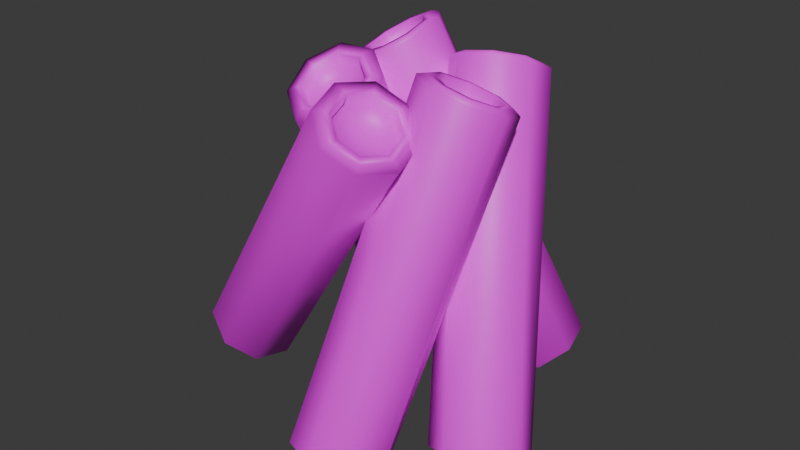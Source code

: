 # Source: logs2.blend  (saved by Blender 4.5.87; exported with 4.5.12 LTS)
import bpy
from mathutils import Matrix  # noqa: F401  (used for matrix-valued properties, if any)

bpy.ops.wm.read_factory_settings(use_empty=True)
scene = bpy.context.scene
scene.name = 'Scene'

# ---- collections
col_collection = bpy.data.collections.new('Collection'); scene.collection.children.link(col_collection)

# ---- images (referenced by path relative to the original .blend; pixels are not part of the script)
import os
ASSET_DIR = os.environ.get("B2B_ASSET_DIR", "")  # directory of the original .blend (textures are referenced by path, not embedded)
HERE = os.path.dirname(os.path.abspath(__file__))  # packed textures are extracted next to this script under _unpacked/

def load_image(name, relpath, width, height, colorspace="sRGB"):
    """Load a texture the original file referenced (path relative to the .blend, or extracted next to this script)."""
    p = next((c for c in (os.path.join(HERE, relpath), os.path.join(ASSET_DIR, relpath)) if relpath and os.path.exists(c)), "")
    if p:
        img = bpy.data.images.load(p, check_existing=True)
        img.name = name
    else:  # same state as the original file: an image datablock whose file is absent (Cycles renders it pink)
        img = bpy.data.images.new(name, width, height)
        img.source = "FILE"
        img.filepath = "//" + (relpath or name)
    img.colorspace_settings.name = colorspace
    return img
img_gradient_png = load_image('Gradient.png', 'Gradient.png', 1024, 1024, 'sRGB')

# ---- materials (node trees are filled in below, after node groups)
mat_m_gradient = bpy.data.materials.new('m_gradient')
mat_m_gradient.roughness = 0.5

# ---- material node trees
mat_m_gradient.use_nodes = True; mat_m_gradient.node_tree.nodes.clear()
_N = mat_m_gradient.node_tree.nodes; _L = mat_m_gradient.node_tree.links
n0 = _N.new('ShaderNodeBsdfPrincipled'); n0.name = 'Principled BSDF'; n0.location = (-200, 100)
n0.inputs[27].default_value = (0.0, 0.0, 0.0, 1.0)
n0.inputs[28].default_value = 1.0
n1 = _N.new('ShaderNodeOutputMaterial'); n1.name = 'Material Output'; n1.location = (200, 100)
n2 = _N.new('ShaderNodeNormalMap'); n2.name = 'Normal Map'; n2.location = (-600, -600)
n2.label = 'Normal/Map'
n2.inputs[0].default_value = 0.0
n3 = _N.new('ShaderNodeTexImage'); n3.name = 'Image Texture'; n3.location = (-600, 300)
n3.image = img_gradient_png
_L.new(n0.outputs[0], n1.inputs[0])
_L.new(n2.outputs[0], n0.inputs[5])
_L.new(n3.outputs[0], n0.inputs[0])
n1.is_active_output = True

# ---- world
world_world = bpy.data.worlds.new('World'); scene.world = world_world
world_world.use_nodes = True; world_world.node_tree.nodes.clear()
_N = world_world.node_tree.nodes; _L = world_world.node_tree.links
n0 = _N.new('ShaderNodeOutputWorld'); n0.name = 'World Output'; n0.location = (200, 100)
n1 = _N.new('ShaderNodeBackground'); n1.name = 'Background'; n1.location = (-200, 100)
n1.inputs[0].default_value = (0.05088, 0.05088, 0.05088, 1.0)
_L.new(n1.outputs[0], n0.inputs[0])
n0.is_active_output = True
world_world.color = (0.05088, 0.05088, 0.05088)
world_world.sun_shadow_jitter_overblur = 0.0

# ---- meshes
me_cylinder_009 = bpy.data.meshes.new('Cylinder.009')
me_cylinder_009.from_pydata([(-13.85, 65.97, 11.69), (-11.91, 69.51, 6.747), (-16.77, 69.46, 7.217), (-8.189, 67.48, 9.172), (-7.786, 64.57, 13.07), (-10.94, 62.48, 16.16), (-15.8, 62.44, 16.63), (-19.52, 64.46, 14.21), (-19.92, 67.37, 10.31), (-18.31, 72.91, 5.81), (-17.52, 72.68, 7.455), (-10.73, 72.97, 5.076), (-11.19, 72.74, 6.842), (-4.922, 69.81, 8.861), (-6.334, 70.1, 10.0), (-4.292, 65.27, 14.95), (-5.808, 66.3, 15.09), (-9.209, 62.01, 19.77), (-9.916, 63.58, 19.12), (-16.79, 61.94, 20.5), (-16.25, 63.52, 19.73), (-22.6, 65.11, 16.72), (-21.1, 66.16, 16.57), (-23.23, 69.65, 10.63), (-21.63, 69.96, 11.48), (-11.74, 71.73, 8.245), (-16.69, 71.69, 8.725), (-7.942, 69.67, 10.72), (-7.53, 66.7, 14.7), (-10.74, 64.57, 17.85), (-15.7, 64.52, 18.33), (-19.5, 66.59, 15.85), (-19.91, 69.56, 11.88), (-26.53, 4.481, -25.74), (-25.63, 8.358, -31.5), (-30.69, 8.411, -29.76), (-21.09, 6.034, -29.87), (-19.73, 2.801, -25.82), (-22.36, 0.5514, -21.73), (-27.42, 0.6042, -19.99), (-31.96, 2.928, -21.62), (-33.32, 6.162, -25.67), (-32.84, 8.597, -32.51), (-32.0, 6.982, -32.01), (-25.63, 8.522, -34.98), (-26.02, 6.92, -34.07), (-19.17, 5.216, -32.66), (-20.65, 4.174, -32.14), (-17.24, 0.6145, -26.91), (-19.05, 0.354, -27.36), (-20.97, -2.586, -21.08), (-22.15, -2.303, -22.53), (-28.17, -2.511, -18.61), (-28.13, -2.241, -20.47), (-34.63, 0.7957, -20.93), (-33.49, 0.5044, -22.4), (-36.57, 5.397, -26.69), (-35.1, 4.325, -27.18), (-26.24, 5.945, -32.62), (-30.95, 5.994, -31.0), (-22.02, 3.784, -31.11), (-20.76, 0.7764, -27.34), (-23.19, -1.315, -23.54), (-27.9, -1.266, -21.92), (-32.13, 0.8948, -23.44), (-33.39, 3.902, -27.2), (-13.38, 70.43, -6.58), (-8.162, 73.35, -7.924), (-11.02, 72.97, -11.63), (-8.366, 72.01, -3.43), (-11.51, 69.75, -0.7817), (-15.75, 67.88, -1.53), (-18.6, 67.5, -5.236), (-18.4, 68.84, -9.73), (-15.26, 71.11, -12.38), (-10.33, 76.18, -14.34), (-11.25, 76.3, -12.94), (-5.696, 76.79, -8.318), (-7.29, 76.82, -7.798), (-6.027, 74.61, -1.022), (-7.573, 74.97, -1.568), (-11.13, 70.94, 3.278), (-11.93, 71.83, 2.104), (-18.01, 67.9, 2.064), (-17.81, 69.24, 1.067), (-22.65, 67.3, -3.954), (-21.77, 68.72, -4.072), (-22.32, 69.47, -11.25), (-21.48, 70.57, -10.3), (-17.21, 73.15, -15.55), (-17.13, 73.71, -13.97), (-8.989, 75.87, -7.361), (-12.02, 75.47, -11.29), (-9.205, 74.45, -2.592), (-12.54, 72.05, 0.2183), (-17.04, 70.07, -0.5755), (-20.07, 69.67, -4.509), (-19.85, 71.09, -9.277), (-16.52, 73.49, -12.09), (9.584, 2.554, -26.86), (14.95, 5.694, -29.73), (10.88, 5.268, -33.01), (15.87, 4.281, -24.77), (13.11, 1.857, -21.03), (8.287, -0.1589, -20.71), (4.22, -0.5852, -23.99), (3.295, 0.8275, -28.95), (6.055, 3.252, -32.69), (12.11, 4.864, -36.39), (12.12, 3.532, -35.31), (18.03, 5.484, -31.62), (17.14, 4.058, -31.26), (19.37, 3.43, -24.41), (18.28, 2.314, -25.13), (15.36, -0.09392, -18.97), (14.88, -0.6793, -20.52), (8.341, -3.024, -18.5), (8.916, -3.168, -20.11), (2.429, -3.644, -23.27), (3.894, -3.694, -24.16), (1.085, -1.59, -30.48), (2.753, -1.95, -30.29), (5.096, 1.934, -35.92), (6.16, 1.043, -34.9), (15.62, 3.165, -30.44), (11.75, 2.76, -33.56), (16.49, 1.823, -25.73), (13.87, -0.4809, -22.17), (9.285, -2.396, -21.86), (5.421, -2.801, -24.98), (4.542, -1.459, -29.69), (7.164, 0.8446, -33.25), (13.01, 68.59, 8.166), (8.235, 70.84, 11.28), (12.19, 70.85, 13.81), (7.079, 69.52, 6.927), (9.4, 67.65, 3.301), (13.84, 66.33, 2.526), (17.79, 66.33, 5.055), (18.94, 67.65, 9.406), (16.62, 69.53, 13.03), (12.07, 73.95, 16.7), (12.48, 74.09, 14.85), (5.652, 73.95, 12.6), (7.165, 74.08, 11.45), (3.777, 71.8, 5.531), (5.612, 72.3, 5.596), (7.544, 68.76, -0.3543), (8.731, 69.79, 0.722), (14.75, 66.61, -1.613), (14.7, 68.01, -0.3205), (21.16, 66.62, 2.492), (20.01, 68.02, 3.079), (23.04, 68.77, 9.557), (21.56, 69.8, 8.929), (19.27, 71.81, 15.44), (18.44, 72.31, 13.8), (8.518, 73.45, 10.56), (12.71, 73.45, 13.25), (7.293, 72.04, 5.947), (9.754, 70.05, 2.1), (14.46, 68.65, 1.278), (18.66, 68.66, 3.961), (19.88, 70.06, 8.578), (17.42, 72.05, 12.43), (4.049, 3.82, 32.51), (-0.558, 6.556, 37.31), (4.647, 6.596, 39.12), (-3.064, 4.912, 32.69), (-1.403, 2.629, 27.96), (3.451, 1.043, 25.89), (8.656, 1.084, 27.7), (11.16, 2.727, 32.32), (9.502, 5.01, 37.05), (4.636, 5.974, 42.38), (4.393, 4.589, 41.22), (-2.562, 5.918, 39.88), (-1.634, 4.542, 39.13), (-6.027, 3.646, 33.49), (-4.537, 2.639, 33.78), (-3.731, 0.4884, 26.95), (-2.613, -0.004858, 28.3), (2.982, -1.705, 24.09), (3.008, -1.841, 25.9), (10.18, -1.649, 26.59), (9.036, -1.795, 28.0), (13.65, 0.6236, 32.98), (11.94, 0.1084, 33.35), (11.35, 3.781, 39.52), (10.02, 2.753, 38.83), (-0.4633, 3.847, 37.91), (4.241, 3.883, 39.54), (-2.728, 2.362, 33.73), (-1.227, 0.2978, 29.45), (3.16, -1.136, 27.58), (7.865, -1.099, 29.22), (10.13, 0.3861, 33.4), (8.629, 2.45, 37.67), (6.885, 68.02, -10.74), (9.059, 70.99, -5.836), (12.39, 70.11, -9.023), (4.456, 70.13, -5.52), (1.275, 68.04, -8.26), (1.381, 65.93, -12.45), (4.711, 65.04, -15.64), (9.314, 65.9, -15.95), (12.49, 68.0, -13.21), (15.46, 73.03, -8.777), (13.65, 73.14, -9.663), (10.06, 74.47, -3.603), (9.243, 74.31, -5.443), (2.583, 73.07, -3.09), (3.148, 73.17, -5.025), (-2.58, 69.67, -7.539), (-1.062, 70.39, -8.653), (-2.409, 66.24, -14.34), (-0.9224, 67.6, -14.2), (2.997, 64.81, -19.52), (3.486, 66.43, -18.42), (10.47, 66.2, -20.03), (9.581, 67.56, -18.84), (15.63, 69.61, -15.58), (13.79, 70.34, -15.21), (8.7, 72.61, -6.659), (12.03, 71.73, -9.846), (4.097, 71.75, -6.343), (0.917, 69.65, -9.084), (1.023, 67.55, -13.28), (4.353, 66.66, -16.46), (8.956, 67.52, -16.78), (12.14, 69.62, -14.04), (23.88, 5.112, 14.96), (27.47, 8.213, 19.6), (30.15, 7.235, 15.4), (22.69, 7.374, 21.08), (18.6, 5.21, 18.97), (17.61, 2.989, 14.52), (20.3, 2.011, 10.32), (25.08, 2.85, 8.835), (29.16, 5.014, 10.94), (33.8, 6.661, 16.32), (32.3, 5.338, 16.52), (29.77, 8.128, 22.62), (29.01, 6.537, 21.67), (22.59, 6.87, 24.85), (23.15, 5.509, 23.48), (16.46, 3.623, 21.69), (18.14, 2.857, 20.9), (14.98, 0.2902, 15.0), (16.93, 0.1349, 15.44), (19.0, -1.177, 8.697), (20.22, -1.063, 10.29), (26.18, 0.08147, 6.476), (26.08, -0.03562, 8.476), (32.31, 3.328, 9.634), (31.09, 2.616, 11.06), (28.13, 5.778, 20.53), (30.76, 4.819, 16.41), (23.44, 4.955, 21.98), (19.44, 2.833, 19.92), (18.47, 0.6546, 15.55), (21.1, -0.3043, 11.43), (25.79, 0.5181, 9.975), (29.79, 2.64, 12.04), (3.088, 65.57, 23.82), (0.4652, 68.99, 19.11), (-1.951, 69.46, 23.33), (4.418, 66.51, 17.64), (7.592, 63.48, 19.8), (8.127, 61.67, 24.31), (5.711, 62.14, 28.53), (1.758, 64.62, 29.99), (-1.415, 67.65, 27.84), (-3.697, 73.08, 23.51), (-1.898, 72.71, 23.84), (0.06938, 72.34, 16.93), (1.237, 72.1, 18.36), (6.231, 68.49, 14.65), (6.367, 68.89, 16.46), (11.18, 63.76, 18.0), (10.49, 64.96, 19.26), (12.01, 60.94, 25.03), (11.18, 62.61, 25.11), (8.247, 61.67, 31.61), (8.045, 63.22, 30.59), (2.085, 65.53, 33.89), (2.915, 66.43, 32.49), (-2.862, 70.26, 30.54), (-1.203, 70.36, 29.69), (1.969, 71.15, 19.67), (-0.493, 71.63, 23.98), (5.996, 68.63, 18.18), (9.23, 65.54, 20.38), (9.775, 63.69, 24.97), (7.314, 64.17, 29.27), (3.286, 66.69, 30.76), (0.05271, 69.78, 28.57), (-36.77, 8.973, 14.91), (-40.87, 12.65, 10.59), (-42.39, 13.05, 15.71), (-36.95, 10.09, 8.003), (-32.92, 6.874, 9.457), (-31.15, 4.892, 14.1), (-32.67, 5.301, 19.22), (-36.59, 7.861, 21.81), (-40.62, 11.07, 20.35), (-45.87, 13.31, 15.84), (-44.51, 11.29, 15.48), (-43.71, 12.73, 8.557), (-42.85, 10.85, 9.89), (-38.12, 9.083, 4.871), (-38.56, 8.049, 7.061), (-32.39, 4.511, 6.941), (-34.16, 4.54, 8.649), (-29.87, 1.69, 13.55), (-32.22, 2.375, 13.72), (-32.03, 2.272, 20.84), (-33.88, 2.821, 19.31), (-37.61, 5.916, 24.52), (-38.17, 5.618, 22.14), (-43.35, 10.49, 22.45), (-42.57, 9.127, 20.55), (-42.18, 10.25, 10.59), (-43.6, 10.63, 15.35), (-38.53, 7.868, 8.18), (-34.78, 4.88, 9.533), (-33.13, 3.036, 13.85), (-34.55, 3.417, 18.61), (-38.2, 5.798, 21.02), (-41.95, 8.786, 19.67), (1.993, 56.31, -0.5939), (-2.226, 58.3, 2.154), (1.266, 58.3, 4.387), (-3.246, 57.13, -1.689), (-1.197, 55.48, -4.89), (2.721, 54.31, -5.575), (6.212, 54.31, -3.342), (7.232, 55.48, 0.5008), (5.183, 57.14, 3.702), (1.2, 60.83, 6.606), (-4.216, 60.83, 3.143), (-5.798, 59.01, -2.817), (-2.62, 56.45, -7.782), (3.456, 54.64, -8.844), (8.871, 54.65, -5.381), (10.45, 56.46, 0.5789), (7.276, 59.03, 5.544), (-1.798, 60.41, 1.429), (1.741, 60.41, 3.693), (-2.832, 59.22, -2.466), (-0.755, 57.54, -5.711), (3.216, 56.36, -6.405), (6.756, 56.37, -4.142), (7.79, 57.55, -0.2464), (5.713, 59.23, 2.999), (-5.568, 1.668, 19.94), (-9.201, 3.826, 23.73), (-5.097, 3.858, 25.16), (-11.18, 2.53, 20.08), (-9.868, 0.7291, 16.35), (-6.04, -0.5216, 14.72), (-1.935, -0.4896, 16.15), (0.04155, 0.8062, 19.79), (-1.268, 2.607, 23.53), (-5.073, 3.486, 28.27), (-5.284, 2.288, 27.22), (-11.15, 3.439, 26.16), (-10.31, 2.248, 25.48), (-14.07, 1.522, 20.77), (-12.73, 0.6607, 21.01), (-12.13, -1.142, 15.25), (-11.13, -1.546, 16.44), (-6.468, -2.992, 12.84), (-6.44, -3.078, 14.44), (-0.396, -2.945, 14.95), (-1.411, -3.039, 16.19), (2.528, -1.028, 20.34), (1.011, -1.451, 20.65), (0.5904, 1.636, 25.86), (-0.5936, 0.7551, 25.23), (-9.375, 1.691, 24.5), (-5.406, 1.722, 25.88), (-11.29, 0.4381, 20.97), (-10.02, -1.303, 17.36), (-6.318, -2.512, 15.79), (-2.349, -2.481, 17.17), (-0.4382, -1.228, 20.69), (-1.704, 0.5126, 24.3)], [], [(11, 44, 42, 9), (20, 18, 29, 30), (22, 20, 30, 31), (24, 22, 31, 32), (17, 50, 48, 15), (27, 25, 1, 3), (0, 3, 1), (23, 56, 54, 21), (19, 52, 50, 17), (149, 182, 180, 147), (15, 48, 46, 13), (21, 54, 52, 19), (13, 46, 44, 11), (25, 26, 2, 1), (32, 31, 7, 8), (29, 28, 4, 5), (30, 29, 5, 6), (26, 32, 8, 2), (28, 27, 3, 4), (8, 0, 2), (0, 5, 4), (0, 6, 5), (0, 7, 6), (0, 8, 7), (31, 30, 6, 7), (0, 4, 3), (11, 9, 10, 12), (26, 25, 12, 10), (13, 11, 12, 14), (15, 13, 14, 16), (17, 15, 16, 18), (19, 17, 18, 20), (21, 19, 20, 22), (23, 21, 22, 24), (9, 23, 24, 10), (18, 16, 28, 29), (27, 28, 16, 14), (10, 24, 32, 26), (25, 27, 14, 12), (0, 1, 2), (49, 61, 60, 47), (53, 63, 62, 51), (57, 65, 64, 55), (60, 36, 34, 58), (36, 33, 34), (65, 41, 40, 64), (62, 38, 37, 61), (64, 40, 39, 63), (63, 39, 38, 62), (59, 35, 41, 65), (61, 37, 36, 60), (35, 33, 41), (38, 33, 37), (39, 33, 38), (40, 33, 39), (41, 33, 40), (58, 34, 35, 59), (37, 33, 36), (44, 45, 43, 42), (58, 59, 43, 45), (46, 47, 45, 44), (48, 49, 47, 46), (50, 51, 49, 48), (52, 53, 51, 50), (54, 55, 53, 52), (56, 57, 55, 54), (42, 43, 57, 56), (51, 62, 61, 49), (64, 63, 53, 55), (43, 59, 65, 57), (60, 58, 45, 47), (35, 34, 33), (77, 110, 108, 75), (82, 80, 93, 94), (86, 84, 95, 96), (88, 86, 96, 97), (90, 88, 97, 98), (83, 116, 114, 81), (93, 91, 67, 69), (66, 69, 67), (89, 122, 120, 87), (85, 118, 116, 83), (75, 108, 122, 89), (81, 114, 112, 79), (87, 120, 118, 85), (273, 306, 320, 287), (91, 92, 68, 67), (98, 97, 73, 74), (97, 96, 72, 73), (96, 95, 71, 72), (92, 98, 74, 68), (94, 93, 69, 70), (70, 66, 71), (71, 66, 72), (72, 66, 73), (73, 66, 74), (66, 67, 68), (69, 66, 70), (77, 75, 76, 78), (92, 91, 78, 76), (79, 77, 78, 80), (81, 79, 80, 82), (83, 81, 82, 84), (85, 83, 84, 86), (87, 85, 86, 88), (89, 87, 88, 90), (75, 89, 90, 76), (84, 82, 94, 95), (76, 90, 98, 92), (91, 93, 80, 78), (74, 66, 68), (115, 127, 126, 113), (119, 129, 128, 117), (121, 130, 129, 119), (123, 131, 130, 121), (126, 102, 100, 124), (102, 99, 100), (124, 100, 101, 125), (128, 104, 103, 127), (130, 106, 105, 129), (129, 105, 104, 128), (125, 101, 107, 131), (127, 103, 102, 126), (99, 107, 101), (104, 99, 103), (105, 99, 104), (106, 99, 105), (107, 99, 106), (99, 101, 100), (131, 107, 106, 130), (110, 111, 109, 108), (124, 125, 109, 111), (112, 113, 111, 110), (114, 115, 113, 112), (116, 117, 115, 114), (125, 131, 123, 109), (118, 119, 117, 116), (120, 121, 119, 118), (122, 123, 121, 120), (108, 109, 123, 122), (113, 126, 124, 111), (128, 127, 115, 117), (103, 99, 102), (143, 176, 174, 141), (148, 146, 159, 160), (164, 158, 142, 156), (152, 150, 161, 162), (154, 152, 162, 163), (219, 252, 250, 217), (159, 157, 133, 135), (132, 135, 133), (155, 188, 186, 153), (151, 184, 182, 149), (141, 174, 188, 155), (147, 180, 178, 145), (153, 186, 184, 151), (145, 178, 176, 143), (157, 158, 134, 133), (164, 163, 139, 140), (161, 160, 136, 137), (163, 162, 138, 139), (158, 164, 140, 134), (160, 159, 135, 136), (140, 132, 134), (162, 161, 137, 138), (137, 132, 138), (138, 132, 139), (139, 132, 140), (132, 133, 134), (132, 136, 135), (143, 141, 142, 144), (158, 157, 144, 142), (145, 143, 144, 146), (147, 145, 146, 148), (149, 147, 148, 150), (151, 149, 150, 152), (153, 151, 152, 154), (155, 153, 154, 156), (95, 94, 70, 71), (141, 155, 156, 142), (146, 144, 157, 159), (150, 148, 160, 161), (163, 164, 156, 154), (136, 132, 137), (181, 193, 192, 179), (185, 195, 194, 183), (187, 196, 195, 185), (189, 197, 196, 187), (192, 168, 166, 190), (165, 166, 168), (190, 166, 167, 191), (197, 173, 172, 196), (194, 170, 169, 193), (196, 172, 171, 195), (191, 167, 173, 197), (193, 169, 168, 192), (165, 173, 167), (170, 165, 169), (172, 165, 171), (173, 165, 172), (165, 167, 166), (165, 168, 169), (176, 177, 175, 174), (190, 191, 175, 177), (178, 179, 177, 176), (180, 181, 179, 178), (182, 183, 181, 180), (184, 185, 183, 182), (186, 187, 185, 184), (188, 189, 187, 186), (174, 175, 189, 188), (183, 194, 193, 181), (175, 191, 197, 189), (192, 190, 177, 179), (171, 165, 170), (209, 242, 240, 207), (215, 248, 246, 213), (223, 224, 200, 199), (198, 201, 199), (221, 254, 252, 219), (217, 250, 248, 215), (207, 240, 254, 221), (213, 246, 244, 211), (341, 368, 366, 340), (211, 244, 242, 209), (229, 228, 204, 205), (227, 226, 202, 203), (225, 223, 199, 201), (226, 225, 201, 202), (230, 229, 205, 206), (228, 227, 203, 204), (224, 230, 206, 200), (206, 198, 200), (198, 203, 202), (198, 204, 203), (205, 198, 206), (198, 199, 200), (198, 202, 201), (209, 207, 208, 210), (211, 209, 210, 212), (213, 211, 212, 214), (215, 213, 214, 216), (217, 215, 216, 218), (208, 222, 230, 224), (219, 217, 218, 220), (221, 219, 220, 222), (207, 221, 222, 208), (225, 212, 210, 223), (216, 214, 226, 227), (220, 218, 228, 229), (222, 220, 229, 230), (214, 212, 225, 226), (223, 210, 208, 224), (228, 218, 216, 227), (204, 198, 205), (247, 259, 258, 245), (251, 261, 260, 249), (253, 262, 261, 251), (255, 263, 262, 253), (258, 234, 232, 256), (231, 232, 234), (256, 232, 233, 257), (263, 239, 238, 262), (260, 236, 235, 259), (262, 238, 237, 261), (261, 237, 236, 260), (257, 233, 239, 263), (231, 239, 233), (231, 235, 236), (231, 236, 237), (238, 231, 237), (259, 235, 234, 258), (231, 233, 232), (231, 234, 235), (242, 243, 241, 240), (256, 257, 241, 243), (244, 245, 243, 242), (246, 247, 245, 244), (248, 249, 247, 246), (250, 251, 249, 248), (252, 253, 251, 250), (254, 255, 253, 252), (240, 241, 255, 254), (249, 260, 259, 247), (241, 257, 263, 255), (258, 256, 243, 245), (239, 231, 238), (275, 308, 306, 273), (284, 282, 293, 294), (286, 284, 294, 295), (288, 286, 295, 296), (281, 314, 312, 279), (291, 289, 265, 267), (264, 267, 265), (287, 320, 318, 285), (283, 316, 314, 281), (9, 42, 56, 23), (279, 312, 310, 277), (285, 318, 316, 283), (277, 310, 308, 275), (289, 290, 266, 265), (296, 295, 271, 272), (293, 292, 268, 269), (294, 293, 269, 270), (290, 296, 272, 266), (292, 291, 267, 268), (272, 264, 266), (264, 269, 268), (264, 270, 269), (264, 271, 270), (264, 272, 271), (295, 294, 270, 271), (264, 268, 267), (275, 273, 274, 276), (290, 289, 276, 274), (277, 275, 276, 278), (279, 277, 278, 280), (281, 279, 280, 282), (283, 281, 282, 284), (285, 283, 284, 286), (287, 285, 286, 288), (273, 287, 288, 274), (282, 280, 292, 293), (291, 292, 280, 278), (274, 288, 296, 290), (289, 291, 278, 276), (264, 265, 266), (313, 325, 324, 311), (317, 327, 326, 315), (321, 329, 328, 319), (324, 300, 298, 322), (300, 297, 298), (329, 305, 304, 328), (326, 302, 301, 325), (328, 304, 303, 327), (327, 303, 302, 326), (323, 299, 305, 329), (325, 301, 300, 324), (299, 297, 305), (302, 297, 301), (303, 297, 302), (304, 297, 303), (305, 297, 304), (322, 298, 299, 323), (301, 297, 300), (308, 309, 307, 306), (322, 323, 307, 309), (310, 311, 309, 308), (312, 313, 311, 310), (314, 315, 313, 312), (316, 317, 315, 314), (318, 319, 317, 316), (320, 321, 319, 318), (306, 307, 321, 320), (315, 326, 325, 313), (328, 327, 317, 319), (307, 323, 329, 321), (324, 322, 309, 311), (299, 298, 297), (340, 366, 364, 339), (342, 341, 349, 350), (348, 347, 340, 339), (347, 349, 341, 340), (343, 372, 370, 342), (349, 347, 331, 333), (330, 333, 331), (346, 378, 376, 345), (344, 374, 372, 343), (339, 364, 378, 346), (342, 370, 368, 341), (345, 376, 374, 344), (347, 348, 332, 331), (354, 353, 337, 338), (353, 352, 336, 337), (352, 351, 335, 336), (348, 354, 338, 332), (350, 349, 333, 334), (351, 350, 334, 335), (334, 330, 335), (335, 330, 336), (336, 330, 337), (337, 330, 338), (330, 331, 332), (333, 330, 334), (354, 348, 339, 346), (344, 343, 351, 352), (346, 345, 353, 354), (350, 351, 343, 342), (79, 112, 110, 77), (338, 330, 332), (371, 383, 382, 369), (375, 385, 384, 373), (377, 386, 385, 375), (379, 387, 386, 377), (382, 358, 356, 380), (358, 355, 356), (380, 356, 357, 381), (384, 360, 359, 383), (386, 362, 361, 385), (385, 361, 360, 384), (381, 357, 363, 387), (383, 359, 358, 382), (355, 363, 357), (360, 355, 359), (361, 355, 360), (362, 355, 361), (363, 355, 362), (355, 357, 356), (387, 363, 362, 386), (366, 367, 365, 364), (380, 381, 365, 367), (368, 369, 367, 366), (370, 371, 369, 368), (372, 373, 371, 370), (381, 387, 379, 365), (374, 375, 373, 372), (376, 377, 375, 374), (378, 379, 377, 376), (364, 365, 379, 378), (369, 382, 380, 367), (384, 383, 371, 373), (359, 355, 358), (195, 171, 170, 194), (345, 344, 352, 353)])
me_cylinder_009.polygons.foreach_set('use_smooth', [True] * 424)
_k = set([(1, 2), (1, 3), (2, 8), (3, 4), (4, 5), (5, 6), (6, 7), (7, 8), (34, 35), (34, 36), (35, 41), (36, 37), (37, 38), (38, 39), (39, 40), (40, 41), (67, 68), (67, 69), (68, 74), (69, 70), (70, 71), (71, 72), (72, 73), (73, 74), (100, 101), (100, 102), (101, 107), (102, 103), (103, 104), (104, 105), (105, 106), (106, 107), (133, 134), (133, 135), (134, 140), (135, 136), (136, 137), (137, 138), (138, 139), (139, 140), (166, 167), (166, 168), (167, 173), (168, 169), (169, 170), (170, 171), (171, 172), (172, 173), (199, 200), (199, 201), (200, 206), (201, 202), (202, 203), (203, 204), (204, 205), (205, 206), (232, 233), (232, 234), (233, 239), (234, 235), (235, 236), (236, 237), (237, 238), (238, 239), (265, 266), (265, 267), (266, 272), (267, 268), (268, 269), (269, 270), (270, 271), (271, 272), (298, 299), (298, 300), (299, 305), (300, 301), (301, 302), (302, 303), (303, 304), (304, 305), (331, 332), (331, 333), (332, 338), (333, 334), (334, 335), (335, 336), (336, 337), (337, 338), (356, 357), (356, 358), (357, 363), (358, 359), (359, 360), (360, 361), (361, 362), (362, 363)])
me_cylinder_009.attributes.new('sharp_edge', 'BOOLEAN', 'EDGE').data.foreach_set('value', [ (min(e.vertices), max(e.vertices)) in _k for e in me_cylinder_009.edges])
_uv = me_cylinder_009.uv_layers.new(name='UVMap')
_uv.uv.foreach_set('vector', [0.2761, 0.3653, 0.2761, 0.3653, 0.2761, 0.3784, 0.2761, 0.3784, 0.4325, 0.05798, 0.4325, 0.05382, 0.4325, 0.05731, 0.4325, 0.05905, 0.4325, 0.06496, 0.4325, 0.05798, 0.4325, 0.05905, 0.4325, 0.06326, 0.4325, 0.07261, 0.4325, 0.06496, 0.4325, 0.06326, 0.4325, 0.06747, 0.2761, 0.3142, 0.2761, 0.3142, 0.2761, 0.3255, 0.2761, 0.3255, 0.4325, 0.06326, 0.4325, 0.06747, 0.4338, 0.05458, 0.4338, 0.05037, 0.4338, 0.0731, 0.4338, 0.05851, 0.4338, 0.06272, 0.2761, 0.3653, 0.2761, 0.3653, 0.2761, 0.3445, 0.2761, 0.3445, 0.2761, 0.3255, 0.2761, 0.3255, 0.2761, 0.3142, 0.2761, 0.3142, 0.2761, 0.328, 0.2761, 0.328, 0.2761, 0.3393, 0.2761, 0.3393, 0.2761, 0.3255, 0.2761, 0.3255, 0.2761, 0.3445, 0.2761, 0.3445, 0.2761, 0.3445, 0.2761, 0.3445, 0.2761, 0.3255, 0.2761, 0.3255, 0.2761, 0.3445, 0.2761, 0.3445, 0.2761, 0.3653, 0.2761, 0.3653, 0.4325, 0.06747, 0.4325, 0.06921, 0.4338, 0.05632, 0.4338, 0.05458, 0.4325, 0.06747, 0.4325, 0.06326, 0.4338, 0.05037, 0.4338, 0.05458, 0.4325, 0.05731, 0.4325, 0.05905, 0.4338, 0.04616, 0.4338, 0.04442, 0.4325, 0.05905, 0.4325, 0.05731, 0.4338, 0.04442, 0.4338, 0.04616, 0.4325, 0.06921, 0.4325, 0.06747, 0.4338, 0.05458, 0.4338, 0.05632, 0.4325, 0.05905, 0.4325, 0.06326, 0.4338, 0.05037, 0.4338, 0.04616, 0.4338, 0.06272, 0.4338, 0.0731, 0.4338, 0.06446, 0.4338, 0.0731, 0.4338, 0.05256, 0.4338, 0.0543, 0.4338, 0.0731, 0.4338, 0.0543, 0.4338, 0.05256, 0.4338, 0.0731, 0.4338, 0.05851, 0.4338, 0.0543, 0.4338, 0.0731, 0.4338, 0.06272, 0.4338, 0.05851, 0.4325, 0.06326, 0.4325, 0.05905, 0.4338, 0.04616, 0.4338, 0.05037, 0.4338, 0.0731, 0.4338, 0.0543, 0.4338, 0.05851, 0.433, 0.04994, 0.433, 0.05687, 0.4325, 0.07745, 0.4325, 0.07261, 0.4325, 0.06921, 0.4325, 0.06747, 0.4325, 0.07261, 0.4325, 0.07745, 0.433, 0.03898, 0.433, 0.04994, 0.4325, 0.07261, 0.4325, 0.06496, 0.433, 0.02899, 0.433, 0.03898, 0.4325, 0.06496, 0.4325, 0.05798, 0.433, 0.02303, 0.433, 0.02899, 0.4325, 0.05798, 0.4325, 0.05382, 0.433, 0.02899, 0.433, 0.02303, 0.4325, 0.05382, 0.4325, 0.05798, 0.433, 0.03898, 0.433, 0.02899, 0.4325, 0.05798, 0.4325, 0.06496, 0.433, 0.04994, 0.433, 0.03898, 0.4325, 0.06496, 0.4325, 0.07261, 0.433, 0.05687, 0.433, 0.04994, 0.4325, 0.07261, 0.4325, 0.07745, 0.4325, 0.05382, 0.4325, 0.05798, 0.4325, 0.05905, 0.4325, 0.05731, 0.4325, 0.06326, 0.4325, 0.05905, 0.4325, 0.05798, 0.4325, 0.06496, 0.4325, 0.07745, 0.4325, 0.07261, 0.4325, 0.06747, 0.4325, 0.06921, 0.4325, 0.06747, 0.4325, 0.06326, 0.4325, 0.06496, 0.4325, 0.07261, 0.4338, 0.0731, 0.4338, 0.06272, 0.4338, 0.06446, 0.2756, 0.3412, 0.2756, 0.3441, 0.2756, 0.3555, 0.2756, 0.3601, 0.2756, 0.3412, 0.2756, 0.3441, 0.2756, 0.3394, 0.2756, 0.3299, 0.2756, 0.3808, 0.2756, 0.3669, 0.2756, 0.3555, 0.2756, 0.3601, 0.2756, 0.3555, 0.2769, 0.3206, 0.2769, 0.332, 0.2756, 0.3669, 0.2769, 0.3426, 0.2769, 0.3821, 0.2769, 0.354, 0.2756, 0.3669, 0.2769, 0.332, 0.2769, 0.3206, 0.2756, 0.3555, 0.2756, 0.3394, 0.2769, 0.3045, 0.2769, 0.3092, 0.2756, 0.3441, 0.2756, 0.3555, 0.2769, 0.3206, 0.2769, 0.3092, 0.2756, 0.3441, 0.2756, 0.3441, 0.2769, 0.3092, 0.2769, 0.3045, 0.2756, 0.3394, 0.2756, 0.3716, 0.2769, 0.3367, 0.2769, 0.332, 0.2756, 0.3669, 0.2756, 0.3441, 0.2769, 0.3092, 0.2769, 0.3206, 0.2756, 0.3555, 0.2769, 0.3587, 0.2769, 0.3821, 0.2769, 0.354, 0.2769, 0.3265, 0.2769, 0.3821, 0.2769, 0.3312, 0.2769, 0.3312, 0.2769, 0.3821, 0.2769, 0.3265, 0.2769, 0.3426, 0.2769, 0.3821, 0.2769, 0.3312, 0.2769, 0.354, 0.2769, 0.3821, 0.2769, 0.3426, 0.2756, 0.3669, 0.2769, 0.332, 0.2769, 0.3367, 0.2756, 0.3716, 0.2769, 0.3312, 0.2769, 0.3821, 0.2769, 0.3426, 0.2761, 0.3653, 0.2756, 0.3808, 0.2756, 0.3939, 0.2761, 0.3784, 0.2756, 0.3669, 0.2756, 0.3716, 0.2756, 0.3939, 0.2756, 0.3808, 0.2761, 0.3445, 0.2756, 0.3601, 0.2756, 0.3808, 0.2761, 0.3653, 0.2761, 0.3255, 0.2756, 0.3412, 0.2756, 0.3601, 0.2761, 0.3445, 0.2761, 0.3142, 0.2756, 0.3299, 0.2756, 0.3412, 0.2761, 0.3255, 0.2761, 0.3255, 0.2756, 0.3412, 0.2756, 0.3299, 0.2761, 0.3142, 0.2761, 0.3445, 0.2756, 0.3601, 0.2756, 0.3412, 0.2761, 0.3255, 0.2761, 0.3653, 0.2756, 0.3808, 0.2756, 0.3601, 0.2761, 0.3445, 0.2761, 0.3784, 0.2756, 0.3939, 0.2756, 0.3808, 0.2761, 0.3653, 0.2756, 0.3299, 0.2756, 0.3394, 0.2756, 0.3441, 0.2756, 0.3412, 0.2756, 0.3555, 0.2756, 0.3441, 0.2756, 0.3412, 0.2756, 0.3601, 0.2756, 0.3939, 0.2756, 0.3716, 0.2756, 0.3669, 0.2756, 0.3808, 0.2756, 0.3555, 0.2756, 0.3669, 0.2756, 0.3808, 0.2756, 0.3601, 0.2769, 0.3587, 0.2769, 0.354, 0.2769, 0.3821, 0.2761, 0.367, 0.2761, 0.367, 0.2761, 0.3801, 0.2761, 0.3801, 0.4325, 0.05971, 0.4325, 0.06668, 0.4325, 0.06499, 0.4325, 0.06078, 0.4325, 0.05971, 0.4325, 0.05555, 0.4325, 0.05904, 0.4325, 0.06078, 0.4325, 0.06668, 0.4325, 0.05971, 0.4325, 0.06078, 0.4325, 0.06499, 0.4325, 0.07434, 0.4325, 0.06668, 0.4325, 0.06499, 0.4325, 0.0692, 0.2761, 0.3159, 0.2761, 0.3159, 0.2761, 0.3272, 0.2761, 0.3272, 0.4325, 0.06499, 0.4325, 0.0692, 0.4338, 0.0563, 0.4338, 0.05209, 0.4338, 0.07483, 0.4338, 0.06024, 0.4338, 0.06445, 0.2761, 0.367, 0.2761, 0.367, 0.2761, 0.3462, 0.2761, 0.3462, 0.2761, 0.3272, 0.2761, 0.3272, 0.2761, 0.3159, 0.2761, 0.3159, 0.2761, 0.3801, 0.2761, 0.3801, 0.2761, 0.367, 0.2761, 0.367, 0.2761, 0.3272, 0.2761, 0.3272, 0.2761, 0.3462, 0.2761, 0.3462, 0.2761, 0.3462, 0.2761, 0.3462, 0.2761, 0.3272, 0.2761, 0.3272, 0.2761, 0.3801, 0.2761, 0.3801, 0.2761, 0.367, 0.2761, 0.367, 0.4325, 0.0692, 0.4325, 0.07094, 0.4338, 0.05805, 0.4338, 0.0563, 0.4325, 0.0692, 0.4325, 0.06499, 0.4338, 0.05209, 0.4338, 0.0563, 0.4325, 0.06499, 0.4325, 0.06078, 0.4338, 0.04789, 0.4338, 0.05209, 0.4325, 0.06078, 0.4325, 0.05904, 0.4338, 0.04614, 0.4338, 0.04789, 0.4325, 0.07094, 0.4325, 0.0692, 0.4338, 0.0563, 0.4338, 0.05805, 0.4325, 0.06078, 0.4325, 0.06499, 0.4338, 0.05209, 0.4338, 0.04789, 0.4338, 0.05603, 0.4338, 0.07483, 0.4338, 0.05429, 0.4338, 0.05429, 0.4338, 0.07483, 0.4338, 0.05603, 0.4338, 0.05603, 0.4338, 0.07483, 0.4338, 0.06024, 0.4338, 0.06024, 0.4338, 0.07483, 0.4338, 0.06445, 0.4338, 0.07483, 0.4338, 0.06445, 0.4338, 0.06619, 0.4338, 0.06024, 0.4338, 0.07483, 0.4338, 0.05603, 0.433, 0.05167, 0.433, 0.05859, 0.4325, 0.07918, 0.4325, 0.07434, 0.4325, 0.07094, 0.4325, 0.0692, 0.4325, 0.07434, 0.4325, 0.07918, 0.433, 0.04071, 0.433, 0.05167, 0.4325, 0.07434, 0.4325, 0.06668, 0.433, 0.03071, 0.433, 0.04071, 0.4325, 0.06668, 0.4325, 0.05971, 0.433, 0.02475, 0.433, 0.03071, 0.4325, 0.05971, 0.4325, 0.05555, 0.433, 0.03071, 0.433, 0.02475, 0.4325, 0.05555, 0.4325, 0.05971, 0.433, 0.04071, 0.433, 0.03071, 0.4325, 0.05971, 0.4325, 0.06668, 0.433, 0.05167, 0.433, 0.04071, 0.4325, 0.06668, 0.4325, 0.07434, 0.433, 0.05859, 0.433, 0.05167, 0.4325, 0.07434, 0.4325, 0.07918, 0.4325, 0.05555, 0.4325, 0.05971, 0.4325, 0.06078, 0.4325, 0.05904, 0.4325, 0.07918, 0.4325, 0.07434, 0.4325, 0.0692, 0.4325, 0.07094, 0.4325, 0.0692, 0.4325, 0.06499, 0.4325, 0.06668, 0.4325, 0.07434, 0.4338, 0.06445, 0.4338, 0.07483, 0.4338, 0.06619, 0.2756, 0.3429, 0.2756, 0.3458, 0.2756, 0.3572, 0.2756, 0.3618, 0.2756, 0.3429, 0.2756, 0.3458, 0.2756, 0.3411, 0.2756, 0.3316, 0.2756, 0.3618, 0.2756, 0.3572, 0.2756, 0.3458, 0.2756, 0.3429, 0.2756, 0.3825, 0.2756, 0.3686, 0.2756, 0.3572, 0.2756, 0.3618, 0.2756, 0.3572, 0.2769, 0.3223, 0.2769, 0.3337, 0.2756, 0.3686, 0.2769, 0.3443, 0.2769, 0.3838, 0.2769, 0.3557, 0.2756, 0.3686, 0.2769, 0.3337, 0.2769, 0.3384, 0.2756, 0.3733, 0.2756, 0.3411, 0.2769, 0.3062, 0.2769, 0.3109, 0.2756, 0.3458, 0.2756, 0.3572, 0.2769, 0.3223, 0.2769, 0.3109, 0.2756, 0.3458, 0.2756, 0.3458, 0.2769, 0.3109, 0.2769, 0.3062, 0.2756, 0.3411, 0.2756, 0.3733, 0.2769, 0.3384, 0.2769, 0.3337, 0.2756, 0.3686, 0.2756, 0.3458, 0.2769, 0.3109, 0.2769, 0.3223, 0.2756, 0.3572, 0.2769, 0.3838, 0.2769, 0.3557, 0.2769, 0.3605, 0.2769, 0.3282, 0.2769, 0.3838, 0.2769, 0.3329, 0.2769, 0.3329, 0.2769, 0.3838, 0.2769, 0.3282, 0.2769, 0.3443, 0.2769, 0.3838, 0.2769, 0.3329, 0.2769, 0.3557, 0.2769, 0.3838, 0.2769, 0.3443, 0.2769, 0.3838, 0.2769, 0.3605, 0.2769, 0.3557, 0.2756, 0.3686, 0.2769, 0.3337, 0.2769, 0.3223, 0.2756, 0.3572, 0.2761, 0.367, 0.2756, 0.3825, 0.2756, 0.3956, 0.2761, 0.3801, 0.2756, 0.3686, 0.2756, 0.3733, 0.2756, 0.3956, 0.2756, 0.3825, 0.2761, 0.3462, 0.2756, 0.3618, 0.2756, 0.3825, 0.2761, 0.367, 0.2761, 0.3272, 0.2756, 0.3429, 0.2756, 0.3618, 0.2761, 0.3462, 0.2761, 0.3159, 0.2756, 0.3316, 0.2756, 0.3429, 0.2761, 0.3272, 0.2756, 0.3733, 0.2756, 0.3686, 0.2756, 0.3825, 0.2756, 0.3956, 0.2761, 0.3272, 0.2756, 0.3429, 0.2756, 0.3316, 0.2761, 0.3159, 0.2761, 0.3462, 0.2756, 0.3618, 0.2756, 0.3429, 0.2761, 0.3272, 0.2761, 0.367, 0.2756, 0.3825, 0.2756, 0.3618, 0.2761, 0.3462, 0.2761, 0.3801, 0.2756, 0.3956, 0.2756, 0.3825, 0.2761, 0.367, 0.2756, 0.3618, 0.2756, 0.3572, 0.2756, 0.3686, 0.2756, 0.3825, 0.2756, 0.3411, 0.2756, 0.3458, 0.2756, 0.3429, 0.2756, 0.3316, 0.2769, 0.3329, 0.2769, 0.3838, 0.2769, 0.3443, 0.2761, 0.3791, 0.2761, 0.3791, 0.2761, 0.3922, 0.2761, 0.3922, 0.4325, 0.07178, 0.4325, 0.07876, 0.4325, 0.07706, 0.4325, 0.07285, 0.4325, 0.08127, 0.4325, 0.08301, 0.4325, 0.09125, 0.4325, 0.08641, 0.4325, 0.07178, 0.4325, 0.06762, 0.4325, 0.07111, 0.4325, 0.07285, 0.4325, 0.07876, 0.4325, 0.07178, 0.4325, 0.07285, 0.4325, 0.07706, 0.2761, 0.3927, 0.2761, 0.3927, 0.2761, 0.3738, 0.2761, 0.3738, 0.4325, 0.07706, 0.4325, 0.08127, 0.4338, 0.06837, 0.4338, 0.06417, 0.4338, 0.0869, 0.4338, 0.07231, 0.4338, 0.07652, 0.2761, 0.3791, 0.2761, 0.3791, 0.2761, 0.3583, 0.2761, 0.3583, 0.2761, 0.3393, 0.2761, 0.3393, 0.2761, 0.328, 0.2761, 0.328, 0.2761, 0.3922, 0.2761, 0.3922, 0.2761, 0.3791, 0.2761, 0.3791, 0.2761, 0.3393, 0.2761, 0.3393, 0.2761, 0.3583, 0.2761, 0.3583, 0.2761, 0.3583, 0.2761, 0.3583, 0.2761, 0.3393, 0.2761, 0.3393, 0.2761, 0.3583, 0.2761, 0.3583, 0.2761, 0.3791, 0.2761, 0.3791, 0.4325, 0.08127, 0.4325, 0.08301, 0.4338, 0.07012, 0.4338, 0.06837, 0.4325, 0.08127, 0.4325, 0.07706, 0.4338, 0.06417, 0.4338, 0.06837, 0.4325, 0.07111, 0.4325, 0.07285, 0.4338, 0.05996, 0.4338, 0.05821, 0.4325, 0.07706, 0.4325, 0.07285, 0.4338, 0.05996, 0.4338, 0.06417, 0.4325, 0.08301, 0.4325, 0.08127, 0.4338, 0.06837, 0.4338, 0.07012, 0.4325, 0.07285, 0.4325, 0.07706, 0.4338, 0.06417, 0.4338, 0.05996, 0.4338, 0.07652, 0.4338, 0.0869, 0.4338, 0.07826, 0.4325, 0.07285, 0.4325, 0.07111, 0.4338, 0.05821, 0.4338, 0.05996, 0.4338, 0.06636, 0.4338, 0.0869, 0.4338, 0.0681, 0.4338, 0.0681, 0.4338, 0.0869, 0.4338, 0.07231, 0.4338, 0.07231, 0.4338, 0.0869, 0.4338, 0.07652, 0.4338, 0.0869, 0.4338, 0.07652, 0.4338, 0.07826, 0.4338, 0.0869, 0.4338, 0.0681, 0.4338, 0.07231, 0.433, 0.06374, 0.433, 0.07067, 0.4325, 0.09125, 0.4325, 0.08641, 0.4325, 0.08301, 0.4325, 0.08127, 0.4325, 0.08641, 0.4325, 0.09125, 0.433, 0.05278, 0.433, 0.06374, 0.4325, 0.08641, 0.4325, 0.07876, 0.433, 0.04278, 0.433, 0.05278, 0.4325, 0.07876, 0.4325, 0.07178, 0.433, 0.03682, 0.433, 0.04278, 0.4325, 0.07178, 0.4325, 0.06762, 0.433, 0.04278, 0.433, 0.03682, 0.4325, 0.06762, 0.4325, 0.07178, 0.433, 0.05278, 0.433, 0.04278, 0.4325, 0.07178, 0.4325, 0.07876, 0.433, 0.06374, 0.433, 0.05278, 0.4325, 0.07876, 0.4325, 0.08641, 0.4325, 0.05904, 0.4325, 0.06078, 0.4338, 0.04789, 0.4338, 0.04614, 0.433, 0.07067, 0.433, 0.06374, 0.4325, 0.08641, 0.4325, 0.09125, 0.4325, 0.07876, 0.4325, 0.08641, 0.4325, 0.08127, 0.4325, 0.07706, 0.4325, 0.06762, 0.4325, 0.07178, 0.4325, 0.07285, 0.4325, 0.07111, 0.4325, 0.07706, 0.4325, 0.08127, 0.4325, 0.08641, 0.4325, 0.07876, 0.4338, 0.0681, 0.4338, 0.0869, 0.4338, 0.06636, 0.2756, 0.355, 0.2756, 0.3579, 0.2756, 0.3693, 0.2756, 0.3739, 0.2756, 0.355, 0.2756, 0.3579, 0.2756, 0.3532, 0.2756, 0.3437, 0.2756, 0.3739, 0.2756, 0.3693, 0.2756, 0.3579, 0.2756, 0.355, 0.2756, 0.3946, 0.2756, 0.3807, 0.2756, 0.3693, 0.2756, 0.3739, 0.2756, 0.3693, 0.2769, 0.3344, 0.2769, 0.3458, 0.2756, 0.3807, 0.2769, 0.3959, 0.2769, 0.3678, 0.2769, 0.3564, 0.2756, 0.3807, 0.2769, 0.3458, 0.2769, 0.3505, 0.2756, 0.3854, 0.2756, 0.3807, 0.2769, 0.3458, 0.2769, 0.3344, 0.2756, 0.3693, 0.2756, 0.3532, 0.2769, 0.3182, 0.2769, 0.323, 0.2756, 0.3579, 0.2756, 0.3693, 0.2769, 0.3344, 0.2769, 0.323, 0.2756, 0.3579, 0.2756, 0.3854, 0.2769, 0.3505, 0.2769, 0.3458, 0.2756, 0.3807, 0.2756, 0.3579, 0.2769, 0.323, 0.2769, 0.3344, 0.2756, 0.3693, 0.2769, 0.3959, 0.2769, 0.3678, 0.2769, 0.3725, 0.2769, 0.3403, 0.2769, 0.3959, 0.2769, 0.345, 0.2769, 0.3564, 0.2769, 0.3959, 0.2769, 0.345, 0.2769, 0.3678, 0.2769, 0.3959, 0.2769, 0.3564, 0.2769, 0.3959, 0.2769, 0.3725, 0.2769, 0.3678, 0.2769, 0.3959, 0.2769, 0.3564, 0.2769, 0.345, 0.2761, 0.3791, 0.2756, 0.3946, 0.2756, 0.4077, 0.2761, 0.3922, 0.2756, 0.3807, 0.2756, 0.3854, 0.2756, 0.4077, 0.2756, 0.3946, 0.2761, 0.3583, 0.2756, 0.3739, 0.2756, 0.3946, 0.2761, 0.3791, 0.2761, 0.3393, 0.2756, 0.355, 0.2756, 0.3739, 0.2761, 0.3583, 0.2761, 0.328, 0.2756, 0.3437, 0.2756, 0.355, 0.2761, 0.3393, 0.2761, 0.3393, 0.2756, 0.355, 0.2756, 0.3437, 0.2761, 0.328, 0.2761, 0.3583, 0.2756, 0.3739, 0.2756, 0.355, 0.2761, 0.3393, 0.2761, 0.3791, 0.2756, 0.3946, 0.2756, 0.3739, 0.2761, 0.3583, 0.2761, 0.3922, 0.2756, 0.4077, 0.2756, 0.3946, 0.2761, 0.3791, 0.2756, 0.3437, 0.2756, 0.3532, 0.2756, 0.3579, 0.2756, 0.355, 0.2756, 0.4077, 0.2756, 0.3854, 0.2756, 0.3807, 0.2756, 0.3946, 0.2756, 0.3693, 0.2756, 0.3807, 0.2756, 0.3946, 0.2756, 0.3739, 0.2769, 0.345, 0.2769, 0.3959, 0.2769, 0.3403, 0.2761, 0.4136, 0.2761, 0.4136, 0.2761, 0.4267, 0.2761, 0.4267, 0.2761, 0.3625, 0.2761, 0.3625, 0.2761, 0.3738, 0.2761, 0.3738, 0.433, 0.1103, 0.433, 0.1121, 0.4338, 0.1046, 0.4338, 0.1029, 0.4338, 0.1214, 0.4338, 0.1068, 0.4338, 0.111, 0.2761, 0.4136, 0.2761, 0.4136, 0.2761, 0.3927, 0.2761, 0.3927, 0.2761, 0.3738, 0.2761, 0.3738, 0.2761, 0.3625, 0.2761, 0.3625, 0.2761, 0.4267, 0.2761, 0.4267, 0.2761, 0.4136, 0.2761, 0.4136, 0.2761, 0.3738, 0.2761, 0.3738, 0.2761, 0.3927, 0.2761, 0.3927, 0.2761, 0.3082, 0.2761, 0.3082, 0.2761, 0.3291, 0.2761, 0.3291, 0.2761, 0.3927, 0.2761, 0.3927, 0.2761, 0.4136, 0.2761, 0.4136, 0.433, 0.1061, 0.433, 0.1019, 0.4338, 0.09445, 0.4338, 0.09866, 0.433, 0.1002, 0.433, 0.1019, 0.4338, 0.09445, 0.4338, 0.09271, 0.433, 0.1061, 0.433, 0.1103, 0.4338, 0.1029, 0.4338, 0.09866, 0.433, 0.1019, 0.433, 0.1061, 0.4338, 0.09866, 0.4338, 0.09445, 0.433, 0.1103, 0.433, 0.1061, 0.4338, 0.09866, 0.4338, 0.1029, 0.433, 0.1019, 0.433, 0.1002, 0.4338, 0.09271, 0.4338, 0.09445, 0.433, 0.1121, 0.433, 0.1103, 0.4338, 0.1029, 0.4338, 0.1046, 0.4338, 0.111, 0.4338, 0.1214, 0.4338, 0.1128, 0.4338, 0.1214, 0.4338, 0.1008, 0.4338, 0.1026, 0.4338, 0.1214, 0.4338, 0.1026, 0.4338, 0.1008, 0.4338, 0.1068, 0.4338, 0.1214, 0.4338, 0.111, 0.4338, 0.1214, 0.4338, 0.111, 0.4338, 0.1128, 0.4338, 0.1214, 0.4338, 0.1026, 0.4338, 0.1068, 0.433, 0.09823, 0.433, 0.1052, 0.4325, 0.1257, 0.4325, 0.1209, 0.433, 0.08727, 0.433, 0.09823, 0.4325, 0.1209, 0.4325, 0.1132, 0.433, 0.07727, 0.433, 0.08727, 0.4325, 0.1132, 0.4325, 0.1063, 0.433, 0.07131, 0.433, 0.07727, 0.4325, 0.1063, 0.4325, 0.1021, 0.433, 0.07727, 0.433, 0.07131, 0.4325, 0.1021, 0.4325, 0.1063, 0.4325, 0.1257, 0.4325, 0.1209, 0.433, 0.1103, 0.433, 0.1121, 0.433, 0.08727, 0.433, 0.07727, 0.4325, 0.1063, 0.4325, 0.1132, 0.433, 0.09823, 0.433, 0.08727, 0.4325, 0.1132, 0.4325, 0.1209, 0.433, 0.1052, 0.433, 0.09823, 0.4325, 0.1209, 0.4325, 0.1257, 0.433, 0.1061, 0.4325, 0.1132, 0.4325, 0.1209, 0.433, 0.1103, 0.4325, 0.1021, 0.4325, 0.1063, 0.433, 0.1019, 0.433, 0.1002, 0.4325, 0.1132, 0.4325, 0.1063, 0.433, 0.1019, 0.433, 0.1061, 0.4325, 0.1209, 0.4325, 0.1132, 0.433, 0.1061, 0.433, 0.1103, 0.4325, 0.1063, 0.4325, 0.1132, 0.433, 0.1061, 0.433, 0.1019, 0.433, 0.1103, 0.4325, 0.1209, 0.4325, 0.1257, 0.433, 0.1121, 0.433, 0.1019, 0.4325, 0.1063, 0.4325, 0.1021, 0.433, 0.1002, 0.4338, 0.1026, 0.4338, 0.1214, 0.4338, 0.1068, 0.2756, 0.3895, 0.2756, 0.3924, 0.2756, 0.4038, 0.2756, 0.4084, 0.2756, 0.3895, 0.2756, 0.3924, 0.2756, 0.3876, 0.2756, 0.3782, 0.2756, 0.4084, 0.2756, 0.4038, 0.2756, 0.3924, 0.2756, 0.3895, 0.2756, 0.4291, 0.2756, 0.4152, 0.2756, 0.4038, 0.2756, 0.4084, 0.2756, 0.4038, 0.2769, 0.3689, 0.2769, 0.3802, 0.2756, 0.4152, 0.2769, 0.4304, 0.2769, 0.4023, 0.2769, 0.3909, 0.2756, 0.4152, 0.2769, 0.3802, 0.2769, 0.385, 0.2756, 0.4199, 0.2756, 0.4152, 0.2769, 0.3802, 0.2769, 0.3689, 0.2756, 0.4038, 0.2756, 0.3876, 0.2769, 0.3527, 0.2769, 0.3575, 0.2756, 0.3924, 0.2756, 0.4038, 0.2769, 0.3689, 0.2769, 0.3575, 0.2756, 0.3924, 0.2756, 0.3924, 0.2769, 0.3575, 0.2769, 0.3527, 0.2756, 0.3876, 0.2756, 0.4199, 0.2769, 0.385, 0.2769, 0.3802, 0.2756, 0.4152, 0.2769, 0.4304, 0.2769, 0.4023, 0.2769, 0.407, 0.2769, 0.4304, 0.2769, 0.3795, 0.2769, 0.3748, 0.2769, 0.4304, 0.2769, 0.3748, 0.2769, 0.3795, 0.2769, 0.3909, 0.2769, 0.4304, 0.2769, 0.3795, 0.2756, 0.3924, 0.2769, 0.3575, 0.2769, 0.3689, 0.2756, 0.4038, 0.2769, 0.4304, 0.2769, 0.407, 0.2769, 0.4023, 0.2769, 0.4304, 0.2769, 0.3909, 0.2769, 0.3795, 0.2761, 0.4136, 0.2756, 0.4291, 0.2756, 0.4422, 0.2761, 0.4267, 0.2756, 0.4152, 0.2756, 0.4199, 0.2756, 0.4422, 0.2756, 0.4291, 0.2761, 0.3927, 0.2756, 0.4084, 0.2756, 0.4291, 0.2761, 0.4136, 0.2761, 0.3738, 0.2756, 0.3895, 0.2756, 0.4084, 0.2761, 0.3927, 0.2761, 0.3625, 0.2756, 0.3782, 0.2756, 0.3895, 0.2761, 0.3738, 0.2761, 0.3738, 0.2756, 0.3895, 0.2756, 0.3782, 0.2761, 0.3625, 0.2761, 0.3927, 0.2756, 0.4084, 0.2756, 0.3895, 0.2761, 0.3738, 0.2761, 0.4136, 0.2756, 0.4291, 0.2756, 0.4084, 0.2761, 0.3927, 0.2761, 0.4267, 0.2756, 0.4422, 0.2756, 0.4291, 0.2761, 0.4136, 0.2756, 0.3782, 0.2756, 0.3876, 0.2756, 0.3924, 0.2756, 0.3895, 0.2756, 0.4422, 0.2756, 0.4199, 0.2756, 0.4152, 0.2756, 0.4291, 0.2756, 0.4038, 0.2756, 0.4152, 0.2756, 0.4291, 0.2756, 0.4084, 0.2769, 0.4023, 0.2769, 0.4304, 0.2769, 0.3909, 0.2761, 0.367, 0.2761, 0.367, 0.2761, 0.3801, 0.2761, 0.3801, 0.4325, 0.05971, 0.4325, 0.05555, 0.4325, 0.05904, 0.4325, 0.06078, 0.4325, 0.06668, 0.4325, 0.05971, 0.4325, 0.06078, 0.4325, 0.06499, 0.4325, 0.07434, 0.4325, 0.06668, 0.4325, 0.06499, 0.4325, 0.0692, 0.2761, 0.3159, 0.2761, 0.3159, 0.2761, 0.3272, 0.2761, 0.3272, 0.4325, 0.06499, 0.4325, 0.0692, 0.4338, 0.0563, 0.4338, 0.05209, 0.4338, 0.07483, 0.4338, 0.06024, 0.4338, 0.06445, 0.2761, 0.367, 0.2761, 0.367, 0.2761, 0.3462, 0.2761, 0.3462, 0.2761, 0.3272, 0.2761, 0.3272, 0.2761, 0.3159, 0.2761, 0.3159, 0.2761, 0.3784, 0.2761, 0.3784, 0.2761, 0.3653, 0.2761, 0.3653, 0.2761, 0.3272, 0.2761, 0.3272, 0.2761, 0.3462, 0.2761, 0.3462, 0.2761, 0.3462, 0.2761, 0.3462, 0.2761, 0.3272, 0.2761, 0.3272, 0.2761, 0.3462, 0.2761, 0.3462, 0.2761, 0.367, 0.2761, 0.367, 0.4325, 0.0692, 0.4325, 0.07094, 0.4338, 0.05805, 0.4338, 0.0563, 0.4325, 0.0692, 0.4325, 0.06499, 0.4338, 0.05209, 0.4338, 0.0563, 0.4325, 0.05904, 0.4325, 0.06078, 0.4338, 0.04789, 0.4338, 0.04614, 0.4325, 0.06078, 0.4325, 0.05904, 0.4338, 0.04614, 0.4338, 0.04789, 0.4325, 0.07094, 0.4325, 0.0692, 0.4338, 0.0563, 0.4338, 0.05805, 0.4325, 0.06078, 0.4325, 0.06499, 0.4338, 0.05209, 0.4338, 0.04789, 0.4338, 0.06445, 0.4338, 0.07483, 0.4338, 0.06619, 0.4338, 0.07483, 0.4338, 0.05429, 0.4338, 0.05603, 0.4338, 0.07483, 0.4338, 0.05603, 0.4338, 0.05429, 0.4338, 0.07483, 0.4338, 0.06024, 0.4338, 0.05603, 0.4338, 0.07483, 0.4338, 0.06445, 0.4338, 0.06024, 0.4325, 0.06499, 0.4325, 0.06078, 0.4338, 0.04789, 0.4338, 0.05209, 0.4338, 0.07483, 0.4338, 0.05603, 0.4338, 0.06024, 0.433, 0.05167, 0.433, 0.05859, 0.4325, 0.07918, 0.4325, 0.07434, 0.4325, 0.07094, 0.4325, 0.0692, 0.4325, 0.07434, 0.4325, 0.07918, 0.433, 0.04071, 0.433, 0.05167, 0.4325, 0.07434, 0.4325, 0.06668, 0.433, 0.03071, 0.433, 0.04071, 0.4325, 0.06668, 0.4325, 0.05971, 0.433, 0.02475, 0.433, 0.03071, 0.4325, 0.05971, 0.4325, 0.05555, 0.433, 0.03071, 0.433, 0.02475, 0.4325, 0.05555, 0.4325, 0.05971, 0.433, 0.04071, 0.433, 0.03071, 0.4325, 0.05971, 0.4325, 0.06668, 0.433, 0.05167, 0.433, 0.04071, 0.4325, 0.06668, 0.4325, 0.07434, 0.433, 0.05859, 0.433, 0.05167, 0.4325, 0.07434, 0.4325, 0.07918, 0.4325, 0.05555, 0.4325, 0.05971, 0.4325, 0.06078, 0.4325, 0.05904, 0.4325, 0.06499, 0.4325, 0.06078, 0.4325, 0.05971, 0.4325, 0.06668, 0.4325, 0.07918, 0.4325, 0.07434, 0.4325, 0.0692, 0.4325, 0.07094, 0.4325, 0.0692, 0.4325, 0.06499, 0.4325, 0.06668, 0.4325, 0.07434, 0.4338, 0.07483, 0.4338, 0.06445, 0.4338, 0.06619, 0.2756, 0.3429, 0.2756, 0.3458, 0.2756, 0.3572, 0.2756, 0.3618, 0.2756, 0.3429, 0.2756, 0.3458, 0.2756, 0.3411, 0.2756, 0.3316, 0.2756, 0.3825, 0.2756, 0.3686, 0.2756, 0.3572, 0.2756, 0.3618, 0.2756, 0.3572, 0.2769, 0.3223, 0.2769, 0.3337, 0.2756, 0.3686, 0.2769, 0.3443, 0.2769, 0.3838, 0.2769, 0.3557, 0.2756, 0.3686, 0.2769, 0.3337, 0.2769, 0.3223, 0.2756, 0.3572, 0.2756, 0.3411, 0.2769, 0.3062, 0.2769, 0.3109, 0.2756, 0.3458, 0.2756, 0.3572, 0.2769, 0.3223, 0.2769, 0.3109, 0.2756, 0.3458, 0.2756, 0.3458, 0.2769, 0.3109, 0.2769, 0.3062, 0.2756, 0.3411, 0.2756, 0.3733, 0.2769, 0.3384, 0.2769, 0.3337, 0.2756, 0.3686, 0.2756, 0.3458, 0.2769, 0.3109, 0.2769, 0.3223, 0.2756, 0.3572, 0.2769, 0.3605, 0.2769, 0.3838, 0.2769, 0.3557, 0.2769, 0.3282, 0.2769, 0.3838, 0.2769, 0.3329, 0.2769, 0.3329, 0.2769, 0.3838, 0.2769, 0.3282, 0.2769, 0.3443, 0.2769, 0.3838, 0.2769, 0.3329, 0.2769, 0.3557, 0.2769, 0.3838, 0.2769, 0.3443, 0.2756, 0.3686, 0.2769, 0.3337, 0.2769, 0.3384, 0.2756, 0.3733, 0.2769, 0.3329, 0.2769, 0.3838, 0.2769, 0.3443, 0.2761, 0.367, 0.2756, 0.3825, 0.2756, 0.3956, 0.2761, 0.3801, 0.2756, 0.3686, 0.2756, 0.3733, 0.2756, 0.3956, 0.2756, 0.3825, 0.2761, 0.3462, 0.2756, 0.3618, 0.2756, 0.3825, 0.2761, 0.367, 0.2761, 0.3272, 0.2756, 0.3429, 0.2756, 0.3618, 0.2761, 0.3462, 0.2761, 0.3159, 0.2756, 0.3316, 0.2756, 0.3429, 0.2761, 0.3272, 0.2761, 0.3272, 0.2756, 0.3429, 0.2756, 0.3316, 0.2761, 0.3159, 0.2761, 0.3462, 0.2756, 0.3618, 0.2756, 0.3429, 0.2761, 0.3272, 0.2761, 0.367, 0.2756, 0.3825, 0.2756, 0.3618, 0.2761, 0.3462, 0.2761, 0.3801, 0.2756, 0.3956, 0.2756, 0.3825, 0.2761, 0.367, 0.2756, 0.3316, 0.2756, 0.3411, 0.2756, 0.3458, 0.2756, 0.3429, 0.2756, 0.3572, 0.2756, 0.3458, 0.2756, 0.3429, 0.2756, 0.3618, 0.2756, 0.3956, 0.2756, 0.3733, 0.2756, 0.3686, 0.2756, 0.3825, 0.2756, 0.3572, 0.2756, 0.3686, 0.2756, 0.3825, 0.2756, 0.3618, 0.2769, 0.3605, 0.2769, 0.3557, 0.2769, 0.3838, 0.2761, 0.3291, 0.2761, 0.3291, 0.2761, 0.3422, 0.2761, 0.3422, 0.2761, 0.3204, 0.2761, 0.3304, 0.2756, 0.3547, 0.2756, 0.3505, 0.2756, 0.3607, 0.2756, 0.3589, 0.2761, 0.3414, 0.2761, 0.3483, 0.2756, 0.3589, 0.2756, 0.3547, 0.2761, 0.3304, 0.2761, 0.3414, 0.2761, 0.278, 0.2761, 0.278, 0.2761, 0.2893, 0.2761, 0.2893, 0.2756, 0.3547, 0.2756, 0.3589, 0.2769, 0.346, 0.2769, 0.3418, 0.2769, 0.3645, 0.2769, 0.35, 0.2769, 0.3542, 0.2761, 0.3291, 0.2761, 0.3291, 0.2761, 0.3082, 0.2761, 0.3082, 0.2761, 0.2893, 0.2761, 0.2893, 0.2761, 0.278, 0.2761, 0.278, 0.2761, 0.3422, 0.2761, 0.3422, 0.2761, 0.3291, 0.2761, 0.3291, 0.2761, 0.2893, 0.2761, 0.2893, 0.2761, 0.3082, 0.2761, 0.3082, 0.2761, 0.3082, 0.2761, 0.3082, 0.2761, 0.2893, 0.2761, 0.2893, 0.2756, 0.3589, 0.2756, 0.3607, 0.2769, 0.3478, 0.2769, 0.346, 0.2756, 0.3589, 0.2756, 0.3547, 0.2769, 0.3418, 0.2769, 0.346, 0.2756, 0.3547, 0.2756, 0.3505, 0.2769, 0.3376, 0.2769, 0.3418, 0.2756, 0.3505, 0.2756, 0.3488, 0.2769, 0.3359, 0.2769, 0.3376, 0.2756, 0.3607, 0.2756, 0.3589, 0.2769, 0.346, 0.2769, 0.3478, 0.2756, 0.3505, 0.2756, 0.3547, 0.2769, 0.3418, 0.2769, 0.3376, 0.2756, 0.3488, 0.2756, 0.3505, 0.2769, 0.3376, 0.2769, 0.3359, 0.2769, 0.3458, 0.2769, 0.3645, 0.2769, 0.344, 0.2769, 0.344, 0.2769, 0.3645, 0.2769, 0.3458, 0.2769, 0.3458, 0.2769, 0.3645, 0.2769, 0.35, 0.2769, 0.35, 0.2769, 0.3645, 0.2769, 0.3542, 0.2769, 0.3645, 0.2769, 0.3542, 0.2769, 0.3559, 0.2769, 0.35, 0.2769, 0.3645, 0.2769, 0.3458, 0.2756, 0.3589, 0.2756, 0.3607, 0.2761, 0.3483, 0.2761, 0.3414, 0.2761, 0.3204, 0.2761, 0.3145, 0.2756, 0.3488, 0.2756, 0.3505, 0.2761, 0.3414, 0.2761, 0.3304, 0.2756, 0.3547, 0.2756, 0.3589, 0.2756, 0.3505, 0.2756, 0.3488, 0.2761, 0.3145, 0.2761, 0.3204, 0.2761, 0.3462, 0.2761, 0.3462, 0.2761, 0.367, 0.2761, 0.367, 0.2769, 0.3542, 0.2769, 0.3645, 0.2769, 0.3559, 0.2756, 0.305, 0.2756, 0.3079, 0.2756, 0.3193, 0.2756, 0.3239, 0.2756, 0.305, 0.2756, 0.3079, 0.2756, 0.3031, 0.2756, 0.2937, 0.2756, 0.3239, 0.2756, 0.3193, 0.2756, 0.3079, 0.2756, 0.305, 0.2756, 0.3446, 0.2756, 0.3307, 0.2756, 0.3193, 0.2756, 0.3239, 0.2756, 0.3193, 0.2769, 0.2844, 0.2769, 0.2957, 0.2756, 0.3307, 0.2769, 0.3064, 0.2769, 0.3459, 0.2769, 0.3178, 0.2756, 0.3307, 0.2769, 0.2957, 0.2769, 0.3005, 0.2756, 0.3354, 0.2756, 0.3031, 0.2769, 0.2682, 0.2769, 0.273, 0.2756, 0.3079, 0.2756, 0.3193, 0.2769, 0.2844, 0.2769, 0.273, 0.2756, 0.3079, 0.2756, 0.3079, 0.2769, 0.273, 0.2769, 0.2682, 0.2756, 0.3031, 0.2756, 0.3354, 0.2769, 0.3005, 0.2769, 0.2957, 0.2756, 0.3307, 0.2756, 0.3079, 0.2769, 0.273, 0.2769, 0.2844, 0.2756, 0.3193, 0.2769, 0.3459, 0.2769, 0.3178, 0.2769, 0.3225, 0.2769, 0.2903, 0.2769, 0.3459, 0.2769, 0.295, 0.2769, 0.295, 0.2769, 0.3459, 0.2769, 0.2903, 0.2769, 0.3064, 0.2769, 0.3459, 0.2769, 0.295, 0.2769, 0.3178, 0.2769, 0.3459, 0.2769, 0.3064, 0.2769, 0.3459, 0.2769, 0.3225, 0.2769, 0.3178, 0.2756, 0.3307, 0.2769, 0.2957, 0.2769, 0.2844, 0.2756, 0.3193, 0.2761, 0.3291, 0.2756, 0.3446, 0.2756, 0.3577, 0.2761, 0.3422, 0.2756, 0.3307, 0.2756, 0.3354, 0.2756, 0.3577, 0.2756, 0.3446, 0.2761, 0.3082, 0.2756, 0.3239, 0.2756, 0.3446, 0.2761, 0.3291, 0.2761, 0.2893, 0.2756, 0.305, 0.2756, 0.3239, 0.2761, 0.3082, 0.2761, 0.278, 0.2756, 0.2937, 0.2756, 0.305, 0.2761, 0.2893, 0.2756, 0.3354, 0.2756, 0.3307, 0.2756, 0.3446, 0.2756, 0.3577, 0.2761, 0.2893, 0.2756, 0.305, 0.2756, 0.2937, 0.2761, 0.278, 0.2761, 0.3082, 0.2756, 0.3239, 0.2756, 0.305, 0.2761, 0.2893, 0.2761, 0.3291, 0.2756, 0.3446, 0.2756, 0.3239, 0.2761, 0.3082, 0.2761, 0.3422, 0.2756, 0.3577, 0.2756, 0.3446, 0.2761, 0.3291, 0.2756, 0.3239, 0.2756, 0.3193, 0.2756, 0.3307, 0.2756, 0.3446, 0.2756, 0.3031, 0.2756, 0.3079, 0.2756, 0.305, 0.2756, 0.2937, 0.2769, 0.295, 0.2769, 0.3459, 0.2769, 0.3064, 0.2756, 0.3579, 0.2769, 0.323, 0.2769, 0.3182, 0.2756, 0.3532, 0.2761, 0.3304, 0.2761, 0.3204, 0.2756, 0.3505, 0.2756, 0.3547])
me_cylinder_009.materials.append(mat_m_gradient)
me_cylinder_009.update()
me_cylinder_009.normals_split_custom_set([tuple(v) for v in zip(*[iter([0.2765, 0.6763, -0.6828, 0.01584, 0.06555, -0.9977, -0.6166, 0.08182, -0.783, -0.461, 0.6859, -0.563, -0.1883, 0.1431, 0.9716, 0.3687, 0.1481, 0.9177, -0.2492, 0.9683, 0.01926, 0.2309, 0.9726, -0.02721, -0.6147, 0.3753, 0.6937, -0.1883, 0.1431, 0.9716, 0.2309, 0.9726, -0.02721, 0.5986, 0.7724, 0.2124, -0.6609, 0.7087, 0.2469, -0.6147, 0.3753, 0.6937, 0.5986, 0.7724, 0.2124, 0.6385, 0.4849, 0.5977, 0.5101, -0.3549, 0.7835, 0.43, -0.8646, 0.2598, 0.7629, -0.5917, -0.2605, 0.9624, -0.05802, 0.2653, -0.5206, 0.4745, 0.7098, -0.1529, 0.2743, 0.9494, -0.2043, 0.0775, 0.9758, -0.6567, 0.3238, 0.6811, 0.05027, 0.803, 0.5939, -0.6598, 0.3223, 0.6788, -0.2073, 0.07456, 0.9754, -0.918, 0.3938, -0.04598, -0.9455, -0.1881, -0.2658, -0.7798, -0.5687, 0.2616, -0.8233, -0.0325, 0.5666, -0.2295, -0.3441, 0.9104, -0.2077, -0.8548, 0.4755, 0.43, -0.8646, 0.2598, 0.5101, -0.3549, 0.7835, 0.1194, -0.1447, -0.9822, -0.107, -0.5603, -0.8213, -0.7678, -0.3445, -0.5402, -0.5848, 0.04512, -0.8099, 0.9624, -0.05802, 0.2653, 0.7629, -0.5917, -0.2605, 0.5878, -0.2046, -0.7827, 0.865, 0.3692, -0.3398, -0.8233, -0.0325, 0.5666, -0.7798, -0.5687, 0.2616, -0.2077, -0.8548, 0.4755, -0.2295, -0.3441, 0.9104, 0.865, 0.3692, -0.3398, 0.5878, -0.2046, -0.7827, 0.01584, 0.06555, -0.9977, 0.2765, 0.6763, -0.6828, -0.1529, 0.2743, 0.9494, 0.3272, 0.2786, 0.903, 0.3863, 0.08282, 0.9186, -0.2043, 0.0775, 0.9758, 0.6385, 0.4849, 0.5977, 0.5986, 0.7724, 0.2124, 0.7202, 0.6903, 0.06901, 0.7693, 0.3367, 0.543, -0.2492, 0.9683, 0.01926, -0.5604, 0.7619, 0.3246, -0.7058, 0.6775, 0.2071, -0.3228, 0.9313, -0.1685, 0.2309, 0.9726, -0.02721, -0.2492, 0.9683, 0.01926, -0.3228, 0.9313, -0.1685, 0.2678, 0.9367, -0.2257, 0.3272, 0.2786, 0.903, 0.6385, 0.4849, 0.5977, 0.7693, 0.3367, 0.543, 0.3863, 0.08282, 0.9186, -0.5604, 0.7619, 0.3246, -0.5206, 0.4745, 0.7098, -0.6567, 0.3238, 0.6811, -0.7058, 0.6775, 0.2071, 0.7706, 0.3327, 0.5436, 0.05027, 0.803, 0.5939, 0.3852, 0.07887, 0.9195, 0.05027, 0.803, 0.5939, -0.322, 0.9309, -0.1726, -0.7073, 0.677, 0.2032, 0.05027, 0.803, 0.5939, 0.2705, 0.9352, -0.2285, -0.322, 0.9309, -0.1726, 0.05027, 0.803, 0.5939, 0.723, 0.6874, 0.06812, 0.2705, 0.9352, -0.2285, 0.05027, 0.803, 0.5939, 0.7706, 0.3327, 0.5436, 0.723, 0.6874, 0.06812, 0.5986, 0.7724, 0.2124, 0.2309, 0.9726, -0.02721, 0.2678, 0.9367, -0.2257, 0.7202, 0.6903, 0.06901, 0.05027, 0.803, 0.5939, -0.7073, 0.677, 0.2032, -0.6598, 0.3223, 0.6788, 0.2765, 0.6763, -0.6828, -0.461, 0.6859, -0.563, -0.3, 0.9479, -0.1071, 0.2569, 0.9529, -0.161, 0.3272, 0.2786, 0.903, -0.1529, 0.2743, 0.9494, 0.2569, 0.9529, -0.161, -0.3, 0.9479, -0.1071, 0.865, 0.3692, -0.3398, 0.2765, 0.6763, -0.6828, 0.2569, 0.9529, -0.161, 0.6833, 0.7207, 0.1168, 0.9624, -0.05802, 0.2653, 0.865, 0.3692, -0.3398, 0.6833, 0.7207, 0.1168, 0.7295, 0.3873, 0.5637, 0.5101, -0.3549, 0.7835, 0.9624, -0.05802, 0.2653, 0.7295, 0.3873, 0.5637, 0.3687, 0.1481, 0.9177, -0.2295, -0.3441, 0.9104, 0.5101, -0.3549, 0.7835, 0.3687, 0.1481, 0.9177, -0.1883, 0.1431, 0.9716, -0.8233, -0.0325, 0.5666, -0.2295, -0.3441, 0.9104, -0.1883, 0.1431, 0.9716, -0.6147, 0.3753, 0.6937, -0.918, 0.3938, -0.04598, -0.8233, -0.0325, 0.5666, -0.6147, 0.3753, 0.6937, -0.6609, 0.7087, 0.2469, -0.461, 0.6859, -0.563, -0.918, 0.3938, -0.04598, -0.6609, 0.7087, 0.2469, -0.3, 0.9479, -0.1071, 0.3687, 0.1481, 0.9177, 0.7295, 0.3873, 0.5637, -0.5604, 0.7619, 0.3246, -0.2492, 0.9683, 0.01926, -0.5206, 0.4745, 0.7098, -0.5604, 0.7619, 0.3246, 0.7295, 0.3873, 0.5637, 0.6833, 0.7207, 0.1168, -0.3, 0.9479, -0.1071, -0.6609, 0.7087, 0.2469, 0.6385, 0.4849, 0.5977, 0.3272, 0.2786, 0.903, -0.1529, 0.2743, 0.9494, -0.5206, 0.4745, 0.7098, 0.6833, 0.7207, 0.1168, 0.2569, 0.9529, -0.161, 0.05027, 0.803, 0.5939, -0.2073, 0.07456, 0.9754, 0.3852, 0.07887, 0.9195, 0.2002, -0.8267, -0.5258, -0.7855, -0.4482, -0.4267, -0.6597, -0.7499, -0.04882, 0.1276, -0.6472, -0.7516, -0.2378, -0.9519, -0.1935, -0.06956, -0.2458, -0.9668, -0.5423, -0.2404, -0.8051, 0.04421, -0.9566, -0.288, -0.5738, -0.6351, -0.5171, 0.4763, -0.7617, -0.4392, 0.3515, -0.4625, -0.814, -0.5012, -0.8148, -0.2914, -0.6597, -0.7499, -0.04882, -0.7478, -0.6485, 0.142, -0.2231, -0.917, 0.3305, -0.24, -0.9653, 0.1027, -0.7313, -0.6747, 0.09976, -0.2037, -0.797, -0.5686, -0.2272, -0.9326, 0.2806, 0.4763, -0.7617, -0.4392, 0.665, -0.6632, -0.3435, 0.5082, -0.2895, -0.8112, 0.3515, -0.4625, -0.814, -0.5423, -0.2404, -0.8051, -0.6018, -0.01483, -0.7985, -0.9047, -0.2748, -0.3256, -0.7855, -0.4482, -0.4267, 0.3515, -0.4625, -0.814, 0.5082, -0.2895, -0.8112, -0.01657, -0.0209, -0.9996, -0.06956, -0.2458, -0.9668, -0.06956, -0.2458, -0.9668, -0.01657, -0.0209, -0.9996, -0.6018, -0.01483, -0.7985, -0.5423, -0.2404, -0.8051, 0.2327, -0.9708, -0.05897, 0.3621, -0.9231, 0.1294, 0.665, -0.6632, -0.3435, 0.4763, -0.7617, -0.4392, -0.7855, -0.4482, -0.4267, -0.9047, -0.2748, -0.3256, -0.7478, -0.6485, 0.142, -0.6597, -0.7499, -0.04882, 0.3348, -0.9382, 0.08722, -0.2037, -0.797, -0.5686, 0.6256, -0.6884, -0.3671, -0.5915, -0.06599, -0.8036, -0.2037, -0.797, -0.5686, -0.8822, -0.3158, -0.3493, -0.02944, -0.07167, -0.997, -0.2037, -0.797, -0.5686, -0.5915, -0.06599, -0.8036, 0.4747, -0.3295, -0.8162, -0.2037, -0.797, -0.5686, -0.02944, -0.07167, -0.997, 0.6256, -0.6884, -0.3671, -0.2037, -0.797, -0.5686, 0.4747, -0.3295, -0.8162, -0.24, -0.9653, 0.1027, -0.2231, -0.917, 0.3305, 0.3621, -0.9231, 0.1294, 0.2327, -0.9708, -0.05897, -0.8822, -0.3158, -0.3493, -0.2037, -0.797, -0.5686, -0.7313, -0.6747, 0.09976, 0.01584, 0.06555, -0.9977, -0.1439, -0.5082, -0.8491, -0.4244, -0.507, -0.7502, -0.6166, 0.08182, -0.783, -0.24, -0.9653, 0.1027, 0.2327, -0.9708, -0.05897, -0.4244, -0.507, -0.7502, -0.1439, -0.5082, -0.8491, 0.5878, -0.2046, -0.7827, 0.1276, -0.6472, -0.7516, -0.1439, -0.5082, -0.8491, 0.01584, 0.06555, -0.9977, 0.7629, -0.5917, -0.2605, 0.2002, -0.8267, -0.5258, 0.1276, -0.6472, -0.7516, 0.5878, -0.2046, -0.7827, 0.43, -0.8646, 0.2598, 0.04421, -0.9566, -0.288, 0.2002, -0.8267, -0.5258, 0.7629, -0.5917, -0.2605, -0.2077, -0.8548, 0.4755, -0.2378, -0.9519, -0.1935, 0.04421, -0.9566, -0.288, 0.43, -0.8646, 0.2598, -0.7798, -0.5687, 0.2616, -0.5012, -0.8148, -0.2914, -0.2378, -0.9519, -0.1935, -0.2077, -0.8548, 0.4755, -0.9455, -0.1881, -0.2658, -0.5738, -0.6351, -0.5171, -0.5012, -0.8148, -0.2914, -0.7798, -0.5687, 0.2616, -0.6166, 0.08182, -0.783, -0.4244, -0.507, -0.7502, -0.5738, -0.6351, -0.5171, -0.9455, -0.1881, -0.2658, 0.04421, -0.9566, -0.288, -0.5423, -0.2404, -0.8051, -0.7855, -0.4482, -0.4267, 0.2002, -0.8267, -0.5258, 0.3515, -0.4625, -0.814, -0.06956, -0.2458, -0.9668, -0.2378, -0.9519, -0.1935, -0.5012, -0.8148, -0.2914, -0.4244, -0.507, -0.7502, 0.2327, -0.9708, -0.05897, 0.4763, -0.7617, -0.4392, -0.5738, -0.6351, -0.5171, -0.6597, -0.7499, -0.04882, -0.24, -0.9653, 0.1027, -0.1439, -0.5082, -0.8491, 0.1276, -0.6472, -0.7516, 0.3348, -0.9382, 0.08722, -0.2272, -0.9326, 0.2806, -0.2037, -0.797, -0.5686, 0.7626, 0.6079, -0.2213, 0.8569, -0.03304, -0.5144, 0.3332, -0.07489, -0.9399, 0.2715, 0.5607, -0.7822, -0.06763, 0.514, 0.8551, 0.307, 0.7841, 0.5393, -0.8466, 0.5142, -0.1373, -0.5236, 0.7471, -0.4095, -0.9133, 0.2468, 0.3241, -0.573, 0.2915, 0.766, -0.08785, 0.939, -0.3326, 0.2056, 0.9774, 0.04846, -0.8889, 0.4063, -0.2116, -0.9133, 0.2468, 0.3241, 0.2056, 0.9774, 0.04846, 0.1845, 0.84, 0.5102, -0.5143, 0.6764, -0.5273, -0.8889, 0.4063, -0.2116, 0.1845, 0.84, 0.5102, -0.1384, 0.6071, 0.7825, -0.414, -0.1994, 0.8882, -0.02596, -0.7507, 0.6601, 0.6057, -0.4979, 0.6207, 0.2802, 0.07049, 0.9574, -0.8466, 0.5142, -0.1373, -0.8676, 0.3767, 0.3246, -0.9337, -0.2994, 0.1963, -0.8918, -0.06058, -0.4484, -0.4264, 0.8721, 0.2402, -0.5039, 0.8429, 0.1888, -0.4692, 0.8253, 0.3142, -0.424, 0.2929, -0.857, -0.2949, -0.3265, -0.898, -0.6685, -0.6189, -0.4124, -0.9167, -0.04043, -0.3975, -0.9128, -0.2451, 0.3266, -0.552, -0.8007, 0.2329, -0.02596, -0.7507, 0.6601, -0.414, -0.1994, 0.8882, 0.2715, 0.5607, -0.7822, 0.3332, -0.07489, -0.9399, -0.2949, -0.3265, -0.898, -0.424, 0.2929, -0.857, 0.2802, 0.07049, 0.9574, 0.6057, -0.4979, 0.6207, 0.9711, -0.1996, 0.131, 0.7664, 0.4056, 0.4981, -0.9167, -0.04043, -0.3975, -0.6685, -0.6189, -0.4124, -0.552, -0.8007, 0.2329, -0.9128, -0.2451, 0.3266, -0.6813, 0.732, 0.001342, -0.9065, 0.4125, 0.08979, -0.6582, 0.1349, 0.7407, -0.55, 0.4704, 0.6901, -0.8676, 0.3767, 0.3246, -0.5742, 0.4152, 0.7056, -0.5113, -0.2641, 0.8178, -0.9337, -0.2994, 0.1963, -0.1384, 0.6071, 0.7825, 0.1845, 0.84, 0.5102, 0.6979, 0.3865, 0.603, 0.2052, 0.08195, 0.9753, 0.1845, 0.84, 0.5102, 0.2056, 0.9774, 0.04846, 0.7767, 0.6206, -0.1079, 0.6979, 0.3865, 0.603, 0.2056, 0.9774, 0.04846, -0.08785, 0.939, -0.3326, 0.3543, 0.5852, -0.7294, 0.7767, 0.6206, -0.1079, -0.5742, 0.4152, 0.7056, -0.1384, 0.6071, 0.7825, 0.2052, 0.08195, 0.9753, -0.5113, -0.2641, 0.8178, -0.5236, 0.7471, -0.4095, -0.8466, 0.5142, -0.1373, -0.8918, -0.06058, -0.4484, -0.3913, 0.2987, -0.8704, -0.4538, 0.8789, 0.1469, -0.4264, 0.8721, 0.2402, -0.4463, 0.883, 0.1451, -0.4463, 0.883, 0.1451, -0.4264, 0.8721, 0.2402, -0.3795, 0.9106, 0.1639, -0.3795, 0.9106, 0.1639, -0.4264, 0.8721, 0.2402, -0.339, 0.9131, 0.2264, -0.339, 0.9131, 0.2264, -0.4264, 0.8721, 0.2402, -0.3948, 0.857, 0.3313, -0.4264, 0.8721, 0.2402, -0.4692, 0.8253, 0.3142, -0.4024, 0.8529, 0.3327, -0.5039, 0.8429, 0.1888, -0.4264, 0.8721, 0.2402, -0.4538, 0.8789, 0.1469, 0.7626, 0.6079, -0.2213, 0.2715, 0.5607, -0.7822, -0.008955, 0.8989, -0.4381, 0.3313, 0.9435, 0.003734, -0.5742, 0.4152, 0.7056, -0.8676, 0.3767, 0.3246, 0.3313, 0.9435, 0.003734, -0.008955, 0.8989, -0.4381, 0.7664, 0.4056, 0.4981, 0.7626, 0.6079, -0.2213, 0.3313, 0.9435, 0.003734, 0.307, 0.7841, 0.5393, 0.2802, 0.07049, 0.9574, 0.7664, 0.4056, 0.4981, 0.307, 0.7841, 0.5393, -0.06763, 0.514, 0.8551, -0.414, -0.1994, 0.8882, 0.2802, 0.07049, 0.9574, -0.06763, 0.514, 0.8551, -0.573, 0.2915, 0.766, -0.9128, -0.2451, 0.3266, -0.414, -0.1994, 0.8882, -0.573, 0.2915, 0.766, -0.9133, 0.2468, 0.3241, -0.9167, -0.04043, -0.3975, -0.9128, -0.2451, 0.3266, -0.9133, 0.2468, 0.3241, -0.8889, 0.4063, -0.2116, -0.424, 0.2929, -0.857, -0.9167, -0.04043, -0.3975, -0.8889, 0.4063, -0.2116, -0.5143, 0.6764, -0.5273, 0.2715, 0.5607, -0.7822, -0.424, 0.2929, -0.857, -0.5143, 0.6764, -0.5273, -0.008955, 0.8989, -0.4381, -0.573, 0.2915, 0.766, -0.06763, 0.514, 0.8551, -0.5236, 0.7471, -0.4095, -0.08785, 0.939, -0.3326, -0.008955, 0.8989, -0.4381, -0.5143, 0.6764, -0.5273, -0.1384, 0.6071, 0.7825, -0.5742, 0.4152, 0.7056, -0.8676, 0.3767, 0.3246, -0.8466, 0.5142, -0.1373, 0.307, 0.7841, 0.5393, 0.3313, 0.9435, 0.003734, -0.3948, 0.857, 0.3313, -0.4264, 0.8721, 0.2402, -0.4024, 0.8529, 0.3327, 0.5341, -0.8419, 0.07737, -0.05518, -0.6212, -0.7817, -0.3092, -0.8444, -0.4376, 0.7044, -0.694, -0.1486, -0.02029, -0.9941, -0.1067, 0.7634, -0.3965, -0.5099, 0.3891, -0.4357, -0.8116, 0.226, -0.9695, 0.09498, -0.07792, -0.906, -0.416, 0.8485, -0.5265, -0.05326, 0.7634, -0.3965, -0.5099, -0.02029, -0.9941, -0.1067, 0.0941, -0.7549, -0.6491, 0.5945, -0.7496, 0.2909, 0.8485, -0.5265, -0.05326, -0.07792, -0.906, -0.416, -0.3092, -0.8444, -0.4376, -0.494, -0.7523, -0.4359, -0.3892, -0.9124, 0.1266, -0.2241, -0.9744, 0.01909, -0.4943, -0.7522, -0.4358, 0.3473, -0.8829, -0.3161, -0.3893, -0.9123, 0.1268, -0.2241, -0.9744, 0.01909, -0.3892, -0.9124, 0.1266, 0.0719, -0.8641, 0.4982, 0.1502, -0.9351, 0.3208, 0.3891, -0.4357, -0.8116, 0.366, -0.249, -0.8967, -0.1812, -0.4775, -0.8598, -0.05518, -0.6212, -0.7817, 0.8485, -0.5265, -0.05326, 0.9319, -0.3607, 0.0374, 0.8271, -0.2006, -0.5251, 0.7634, -0.3965, -0.5099, 0.7634, -0.3965, -0.5099, 0.8271, -0.2006, -0.5251, 0.366, -0.249, -0.8967, 0.3891, -0.4357, -0.8116, 0.1502, -0.9351, 0.3208, 0.0719, -0.8641, 0.4982, 0.6191, -0.6356, 0.4613, 0.5945, -0.7496, 0.2909, -0.05518, -0.6212, -0.7817, -0.1812, -0.4775, -0.8598, -0.494, -0.7523, -0.4359, -0.3092, -0.8444, -0.4376, 0.3473, -0.8829, -0.3161, 0.6192, -0.6353, 0.4614, 0.0719, -0.8639, 0.4985, 0.3659, -0.2487, -0.8968, 0.3473, -0.8829, -0.3161, -0.1815, -0.4773, -0.8598, 0.8271, -0.2003, -0.5252, 0.3473, -0.8829, -0.3161, 0.3659, -0.2487, -0.8968, 0.932, -0.3605, 0.03743, 0.3473, -0.8829, -0.3161, 0.8271, -0.2003, -0.5252, 0.6192, -0.6353, 0.4614, 0.3473, -0.8829, -0.3161, 0.932, -0.3605, 0.03743, 0.3473, -0.8829, -0.3161, 0.0719, -0.8639, 0.4985, -0.3893, -0.9123, 0.1268, 0.5945, -0.7496, 0.2909, 0.6191, -0.6356, 0.4613, 0.9319, -0.3607, 0.0374, 0.8485, -0.5265, -0.05326, 0.8569, -0.03304, -0.5144, 0.6442, -0.602, -0.4717, 0.395, -0.6293, -0.6693, 0.3332, -0.07489, -0.9399, -0.2241, -0.9744, 0.01909, 0.1502, -0.9351, 0.3208, 0.395, -0.6293, -0.6693, 0.6442, -0.602, -0.4717, 0.9711, -0.1996, 0.131, 0.7044, -0.694, -0.1486, 0.6442, -0.602, -0.4717, 0.8569, -0.03304, -0.5144, 0.6057, -0.4979, 0.6207, 0.5341, -0.8419, 0.07737, 0.7044, -0.694, -0.1486, 0.9711, -0.1996, 0.131, -0.02596, -0.7507, 0.6601, 0.226, -0.9695, 0.09498, 0.5341, -0.8419, 0.07737, 0.6057, -0.4979, 0.6207, 0.1502, -0.9351, 0.3208, 0.5945, -0.7496, 0.2909, 0.0941, -0.7549, -0.6491, 0.395, -0.6293, -0.6693, -0.552, -0.8007, 0.2329, -0.02029, -0.9941, -0.1067, 0.226, -0.9695, 0.09498, -0.02596, -0.7507, 0.6601, -0.6685, -0.6189, -0.4124, -0.07792, -0.906, -0.416, -0.02029, -0.9941, -0.1067, -0.552, -0.8007, 0.2329, -0.2949, -0.3265, -0.898, 0.0941, -0.7549, -0.6491, -0.07792, -0.906, -0.416, -0.6685, -0.6189, -0.4124, 0.3332, -0.07489, -0.9399, 0.395, -0.6293, -0.6693, 0.0941, -0.7549, -0.6491, -0.2949, -0.3265, -0.898, 0.7044, -0.694, -0.1486, -0.3092, -0.8444, -0.4376, -0.2241, -0.9744, 0.01909, 0.6442, -0.602, -0.4717, 0.3891, -0.4357, -0.8116, -0.05518, -0.6212, -0.7817, 0.5341, -0.8419, 0.07737, 0.226, -0.9695, 0.09498, -0.1815, -0.4773, -0.8598, 0.3473, -0.8829, -0.3161, -0.4943, -0.7522, -0.4358, -0.7056, 0.5165, 0.4851, -0.6531, 0.1899, 0.733, 0.05517, 0.1955, 0.9792, -0.05441, 0.5211, 0.8517, -0.2844, 0.5138, -0.8094, -0.5611, 0.737, -0.3768, 0.7758, 0.6166, -0.1338, 0.5376, 0.8086, 0.2389, -0.2049, 0.6155, -0.761, 0.2511, 0.4798, -0.8407, 0.04799, 0.8953, 0.4429, 0.5769, 0.7379, 0.3504, 0.7157, 0.3568, -0.6004, 0.2443, 0.3564, -0.9018, 0.08166, 0.9444, 0.3186, -0.3246, 0.944, 0.05872, 0.8534, 0.5148, -0.08167, 0.7157, 0.3568, -0.6004, -0.3246, 0.944, 0.05872, -0.4433, 0.8078, -0.3884, 0.2925, -0.1313, -0.9472, 0.2316, -0.5113, -0.8276, -0.4748, -0.6352, -0.6092, -0.4428, -0.2601, -0.858, 0.7758, 0.6166, -0.1338, 0.6573, 0.4802, -0.5808, 0.7399, 0.2923, -0.6059, 0.8862, 0.4601, -0.05498, 0.2142, 0.9171, -0.3362, 0.8868, 0.4592, -0.05172, 0.7422, 0.2906, -0.6039, 0.6499, 0.3324, 0.6835, 0.7159, -0.02033, 0.6979, 0.9421, -0.331, 0.05399, 0.9954, 0.05981, 0.07492, 0.7752, -0.1382, -0.6164, 0.6012, -0.5547, -0.5752, -0.107, -0.5603, -0.8213, 0.1194, -0.1447, -0.9822, -0.05441, 0.5211, 0.8517, 0.05517, 0.1955, 0.9792, 0.7159, -0.02033, 0.6979, 0.6499, 0.3324, 0.6835, -0.5848, 0.04512, -0.8099, -0.7678, -0.3445, -0.5402, -0.994, -0.03379, 0.1037, -0.9257, 0.3197, -0.2022, 0.9954, 0.05981, 0.07492, 0.9421, -0.331, 0.05399, 0.6012, -0.5547, -0.5752, 0.7752, -0.1382, -0.6164, -0.9257, 0.3197, -0.2022, -0.994, -0.03379, 0.1037, -0.6531, 0.1899, 0.733, -0.7056, 0.5165, 0.4851, 0.6573, 0.4802, -0.5808, 0.2511, 0.4798, -0.8407, 0.2393, 0.2918, -0.926, 0.7399, 0.2923, -0.6059, -0.2049, 0.6155, -0.761, -0.4433, 0.8078, -0.3884, -0.6161, 0.696, -0.3688, -0.3224, 0.4591, -0.8278, 0.08166, 0.9444, 0.3186, 0.5376, 0.8086, 0.2389, 0.5924, 0.697, 0.404, 0.03075, 0.8642, 0.5022, -0.4433, 0.8078, -0.3884, -0.3246, 0.944, 0.05872, -0.4698, 0.8638, 0.1821, -0.6161, 0.696, -0.3688, 0.2511, 0.4798, -0.8407, -0.2049, 0.6155, -0.761, -0.3224, 0.4591, -0.8278, 0.2393, 0.2918, -0.926, 0.5376, 0.8086, 0.2389, 0.7758, 0.6166, -0.1338, 0.8862, 0.4601, -0.05498, 0.5924, 0.697, 0.404, -0.3215, 0.4563, -0.8297, 0.2142, 0.9171, -0.3362, 0.2417, 0.2893, -0.9262, -0.3246, 0.944, 0.05872, 0.08166, 0.9444, 0.3186, 0.03075, 0.8642, 0.5022, -0.4698, 0.8638, 0.1821, 0.02763, 0.8635, 0.5036, 0.2142, 0.9171, -0.3362, -0.4729, 0.8623, 0.1813, -0.4729, 0.8623, 0.1813, 0.2142, 0.9171, -0.3362, -0.6175, 0.6936, -0.371, -0.6175, 0.6936, -0.371, 0.2142, 0.9171, -0.3362, -0.3215, 0.4563, -0.8297, 0.2142, 0.9171, -0.3362, 0.7422, 0.2906, -0.6039, 0.2417, 0.2893, -0.9262, 0.2142, 0.9171, -0.3362, 0.5908, 0.6966, 0.4071, 0.8868, 0.4592, -0.05172, -0.7056, 0.5165, 0.4851, -0.05441, 0.5211, 0.8517, 0.04799, 0.8953, 0.4429, -0.4233, 0.8949, 0.1415, 0.2511, 0.4798, -0.8407, 0.6573, 0.4802, -0.5808, -0.4233, 0.8949, 0.1415, 0.04799, 0.8953, 0.4429, -0.9257, 0.3197, -0.2022, -0.7056, 0.5165, 0.4851, -0.4233, 0.8949, 0.1415, -0.5611, 0.737, -0.3768, -0.5848, 0.04512, -0.8099, -0.9257, 0.3197, -0.2022, -0.5611, 0.737, -0.3768, -0.2844, 0.5138, -0.8094, 0.1194, -0.1447, -0.9822, -0.5848, 0.04512, -0.8099, -0.2844, 0.5138, -0.8094, 0.2443, 0.3564, -0.9018, 0.7752, -0.1382, -0.6164, 0.1194, -0.1447, -0.9822, 0.2443, 0.3564, -0.9018, 0.7157, 0.3568, -0.6004, 0.9954, 0.05981, 0.07492, 0.7752, -0.1382, -0.6164, 0.7157, 0.3568, -0.6004, 0.8534, 0.5148, -0.08167, 0.6499, 0.3324, 0.6835, 0.9954, 0.05981, 0.07492, 0.8534, 0.5148, -0.08167, 0.5769, 0.7379, 0.3504, -0.08785, 0.939, -0.3326, -0.5236, 0.7471, -0.4095, -0.3913, 0.2987, -0.8704, 0.3543, 0.5852, -0.7294, -0.05441, 0.5211, 0.8517, 0.6499, 0.3324, 0.6835, 0.5769, 0.7379, 0.3504, 0.04799, 0.8953, 0.4429, -0.5611, 0.737, -0.3768, -0.4233, 0.8949, 0.1415, 0.6573, 0.4802, -0.5808, 0.7758, 0.6166, -0.1338, 0.2443, 0.3564, -0.9018, -0.2844, 0.5138, -0.8094, 0.5376, 0.8086, 0.2389, 0.08166, 0.9444, 0.3186, -0.4433, 0.8078, -0.3884, -0.2049, 0.6155, -0.761, 0.5769, 0.7379, 0.3504, 0.8534, 0.5148, -0.08167, 0.5908, 0.6966, 0.4071, 0.2142, 0.9171, -0.3362, 0.02763, 0.8635, 0.5036, -0.642, -0.742, -0.1931, 0.4891, -0.4593, 0.7415, 0.6698, -0.7043, 0.2351, -0.8107, -0.5101, 0.2874, 0.3796, -0.8988, -0.2193, -0.5778, -0.2997, 0.7592, -0.02049, -0.2944, 0.9555, -0.1492, -0.903, -0.403, 0.6338, -0.732, 0.25, -0.8382, -0.4756, 0.267, -0.5778, -0.2997, 0.7592, 0.3796, -0.8988, -0.2193, 0.4651, -0.5002, 0.7304, -0.6615, -0.7147, -0.2272, -0.8382, -0.4756, 0.267, 0.6338, -0.732, 0.25, 0.6698, -0.7043, 0.2351, 0.9871, 0.005968, -0.1602, 0.6527, -0.2214, -0.7246, 0.4102, -0.877, -0.2501, -0.1296, -0.9101, 0.3937, -0.06593, -0.9431, 0.3258, -0.04868, -0.8929, 0.4477, 0.4102, -0.877, -0.2501, 0.6527, -0.2214, -0.7246, -0.06004, -0.2269, -0.9721, -0.1396, -0.8838, -0.4466, -0.6615, -0.7147, -0.2272, -0.7559, 0.04084, -0.6534, -0.9521, 0.3029, -0.04107, -0.8382, -0.4756, 0.267, -0.02049, -0.2944, 0.9555, 0.1689, 0.5466, 0.8202, 0.7684, 0.3163, 0.5563, 0.4891, -0.4593, 0.7415, -0.8382, -0.4756, 0.267, -0.9521, 0.3029, -0.04107, -0.609, 0.5279, 0.592, -0.5778, -0.2997, 0.7592, -0.1396, -0.8838, -0.4466, -0.06004, -0.2269, -0.9721, -0.7559, 0.04084, -0.6534, -0.6615, -0.7147, -0.2272, 0.4891, -0.4593, 0.7415, 0.7684, 0.3163, 0.5563, 0.9871, 0.005968, -0.1602, 0.6698, -0.7043, 0.2351, -0.1296, -0.9101, 0.3937, -0.1462, -0.9421, 0.3017, -0.1373, -0.9437, 0.3011, -0.1849, -0.8668, 0.4632, -0.1296, -0.9101, 0.3937, -0.05416, -0.8893, 0.454, -0.2265, -0.8906, 0.3944, -0.1296, -0.9101, 0.3937, -0.1921, -0.8681, 0.4577, -0.1462, -0.9421, 0.3017, -0.1296, -0.9101, 0.3937, -0.2265, -0.8906, 0.3944, -0.1296, -0.9101, 0.3937, -0.1373, -0.9437, 0.3011, -0.06593, -0.9431, 0.3258, -0.1296, -0.9101, 0.3937, -0.04868, -0.8929, 0.4477, -0.05416, -0.8893, 0.454, -0.6531, 0.1899, 0.733, -0.5562, -0.3433, 0.7568, -0.02775, -0.3392, 0.9403, 0.05517, 0.1955, 0.9792, 0.4102, -0.877, -0.2501, -0.1396, -0.8838, -0.4466, -0.02775, -0.3392, 0.9403, -0.5562, -0.3433, 0.7568, -0.994, -0.03379, 0.1037, -0.8107, -0.5101, 0.2874, -0.5562, -0.3433, 0.7568, -0.6531, 0.1899, 0.733, -0.7678, -0.3445, -0.5402, -0.642, -0.742, -0.1931, -0.8107, -0.5101, 0.2874, -0.994, -0.03379, 0.1037, -0.107, -0.5603, -0.8213, -0.1492, -0.903, -0.403, -0.642, -0.742, -0.1931, -0.7678, -0.3445, -0.5402, 0.6012, -0.5547, -0.5752, 0.3796, -0.8988, -0.2193, -0.1492, -0.903, -0.403, -0.107, -0.5603, -0.8213, 0.9421, -0.331, 0.05399, 0.6338, -0.732, 0.25, 0.3796, -0.8988, -0.2193, 0.6012, -0.5547, -0.5752, 0.7159, -0.02033, 0.6979, 0.4651, -0.5002, 0.7304, 0.6338, -0.732, 0.25, 0.9421, -0.331, 0.05399, 0.05517, 0.1955, 0.9792, -0.02775, -0.3392, 0.9403, 0.4651, -0.5002, 0.7304, 0.7159, -0.02033, 0.6979, -0.1492, -0.903, -0.403, -0.02049, -0.2944, 0.9555, 0.4891, -0.4593, 0.7415, -0.642, -0.742, -0.1931, -0.02775, -0.3392, 0.9403, -0.1396, -0.8838, -0.4466, -0.6615, -0.7147, -0.2272, 0.4651, -0.5002, 0.7304, 0.6698, -0.7043, 0.2351, 0.4102, -0.877, -0.2501, -0.5562, -0.3433, 0.7568, -0.8107, -0.5101, 0.2874, -0.1921, -0.8681, 0.4577, -0.1296, -0.9101, 0.3937, -0.1849, -0.8668, 0.4632, 0.3576, 0.6228, 0.6959, 0.5842, 0.2805, 0.7616, 0.9805, 0.1362, 0.1417, 0.8567, 0.4919, 0.1549, -0.9411, -0.1296, -0.3122, -0.8711, -0.4909, 0.01076, -0.7251, -0.163, 0.669, -0.9117, 0.1839, 0.3674, -0.3885, -0.2805, -0.8777, -0.9181, -0.1398, -0.3708, -0.818, 0.2882, -0.4979, -0.3971, 0.1764, -0.9007, -0.1936, 0.8744, -0.4449, 0.1891, 0.2819, -0.9406, -0.3948, 0.172, -0.9025, 0.8312, 0.1802, -0.526, 0.8345, -0.1918, -0.5166, 0.2316, -0.5113, -0.8276, 0.2925, -0.1313, -0.9472, -0.4428, -0.2601, -0.858, -0.4748, -0.6352, -0.6092, -0.8711, -0.4909, 0.01076, -0.9411, -0.1296, -0.3122, 0.8567, 0.4919, 0.1549, 0.9805, 0.1362, 0.1417, 0.8345, -0.1918, -0.5166, 0.8312, 0.1802, -0.526, -0.9117, 0.1839, 0.3674, -0.7251, -0.163, 0.669, -0.1224, 0.1566, 0.9801, -0.3739, 0.4958, 0.7838, -0.9261, 0.3187, -0.202, -0.994, -0.03356, 0.1037, -0.6531, 0.1901, 0.733, -0.706, 0.5156, 0.4855, -0.3739, 0.4958, 0.7838, -0.1224, 0.1566, 0.9801, 0.5842, 0.2805, 0.7616, 0.3576, 0.6228, 0.6959, -0.4291, 0.5294, 0.7318, 0.3031, 0.666, 0.6816, 0.1525, 0.9285, 0.3385, -0.4294, 0.82, 0.3784, 0.8328, 0.5253, 0.1747, 0.8496, 0.1898, -0.4921, 0.5867, 0.5502, -0.5942, 0.5734, 0.8168, -0.06433, 0.3438, -0.1439, -0.928, -0.3885, -0.2805, -0.8777, -0.3971, 0.1764, -0.9007, 0.1849, 0.285, -0.9405, 0.8496, 0.1898, -0.4921, 0.3438, -0.1439, -0.928, 0.1849, 0.285, -0.9405, 0.5867, 0.5502, -0.5942, -0.935, 0.1956, 0.2959, -0.4291, 0.5294, 0.7318, -0.4294, 0.82, 0.3784, -0.8314, 0.5548, 0.03199, 0.3031, 0.666, 0.6816, 0.8328, 0.5253, 0.1747, 0.5734, 0.8168, -0.06433, 0.1525, 0.9285, 0.3385, -0.9181, -0.1398, -0.3708, -0.935, 0.1956, 0.2959, -0.8314, 0.5548, 0.03199, -0.818, 0.2882, -0.4979, -0.8343, 0.5504, 0.03243, -0.1936, 0.8744, -0.4449, -0.8187, 0.2832, -0.4995, -0.1936, 0.8744, -0.4449, 0.5755, 0.8157, -0.0596, 0.591, 0.5485, -0.5915, -0.1936, 0.8744, -0.4449, 0.1516, 0.9269, 0.3434, 0.5755, 0.8157, -0.0596, -0.4324, 0.817, 0.3816, -0.1936, 0.8744, -0.4449, -0.8343, 0.5504, 0.03243, -0.1936, 0.8744, -0.4449, -0.3948, 0.172, -0.9025, -0.8187, 0.2832, -0.4995, -0.1936, 0.8744, -0.4449, 0.591, 0.5485, -0.5915, 0.1891, 0.2819, -0.9406, 0.3576, 0.6228, 0.6959, 0.8567, 0.4919, 0.1549, 0.526, 0.8448, -0.09783, 0.1281, 0.9505, 0.2831, -0.3739, 0.4958, 0.7838, 0.3576, 0.6228, 0.6959, 0.1281, 0.9505, 0.2831, -0.422, 0.8479, 0.3208, -0.9117, 0.1839, 0.3674, -0.3739, 0.4958, 0.7838, -0.422, 0.8479, 0.3208, -0.8021, 0.5972, -0.00669, -0.9411, -0.1296, -0.3122, -0.9117, 0.1839, 0.3674, -0.8021, 0.5972, -0.00669, -0.7895, 0.3451, -0.5076, -0.4428, -0.2601, -0.858, -0.9411, -0.1296, -0.3122, -0.7895, 0.3451, -0.5076, -0.3915, 0.2395, -0.8885, 0.526, 0.8448, -0.09783, 0.5385, 0.5926, -0.599, -0.935, 0.1956, 0.2959, -0.9181, -0.1398, -0.3708, 0.2925, -0.1313, -0.9472, -0.4428, -0.2601, -0.858, -0.3915, 0.2395, -0.8885, 0.1586, 0.342, -0.9262, 0.8312, 0.1802, -0.526, 0.2925, -0.1313, -0.9472, 0.1586, 0.342, -0.9262, 0.5385, 0.5926, -0.599, 0.8567, 0.4919, 0.1549, 0.8312, 0.1802, -0.526, 0.5385, 0.5926, -0.599, 0.526, 0.8448, -0.09783, 0.3438, -0.1439, -0.928, -0.422, 0.8479, 0.3208, 0.1281, 0.9505, 0.2831, -0.3885, -0.2805, -0.8777, -0.7895, 0.3451, -0.5076, -0.8021, 0.5972, -0.00669, 0.8496, 0.1898, -0.4921, 0.8328, 0.5253, 0.1747, 0.1586, 0.342, -0.9262, -0.3915, 0.2395, -0.8885, 0.3031, 0.666, 0.6816, -0.4291, 0.5294, 0.7318, 0.5385, 0.5926, -0.599, 0.1586, 0.342, -0.9262, -0.4291, 0.5294, 0.7318, -0.935, 0.1956, 0.2959, -0.8021, 0.5972, -0.00669, -0.422, 0.8479, 0.3208, 0.3438, -0.1439, -0.928, 0.8496, 0.1898, -0.4921, -0.3885, -0.2805, -0.8777, 0.1281, 0.9505, 0.2831, 0.526, 0.8448, -0.09783, -0.9181, -0.1398, -0.3708, 0.3031, 0.666, 0.6816, -0.3915, 0.2395, -0.8885, -0.7895, 0.3451, -0.5076, 0.8328, 0.5253, 0.1747, 0.1516, 0.9269, 0.3434, -0.1936, 0.8744, -0.4449, -0.4324, 0.817, 0.3816, -0.3957, -0.5923, 0.7019, 0.7132, -0.6956, -0.08652, 0.3253, -0.9012, -0.2865, 0.05416, -0.354, 0.9337, -0.2091, -0.9449, -0.252, 0.5524, -0.3918, 0.7358, 0.8072, -0.4846, 0.3369, -0.5048, -0.8371, 0.2107, 0.3181, -0.8524, -0.415, 0.09791, -0.4714, 0.8765, 0.5524, -0.3918, 0.7358, -0.2091, -0.9449, -0.252, 0.7677, -0.614, -0.1832, -0.29, -0.6769, 0.6765, 0.09791, -0.4714, 0.8765, 0.3181, -0.8524, -0.415, 0.3253, -0.9012, -0.2865, 0.3119, -0.8223, -0.4761, -0.2476, -0.9203, -0.3029, -0.1292, -0.9808, -0.1458, 0.2725, -0.8839, 0.38, -0.2496, -0.9195, -0.3036, 0.3106, -0.8217, -0.4778, -0.1292, -0.9808, -0.1458, -0.2476, -0.9203, -0.3029, -0.5613, -0.806, 0.1881, -0.384, -0.888, 0.2531, -0.29, -0.6769, 0.6765, -0.4455, -0.5462, 0.7094, 0.03203, -0.2932, 0.9555, 0.09791, -0.4714, 0.8765, 0.8072, -0.4846, 0.3369, 0.9052, -0.3095, 0.2913, 0.7894, -0.5692, -0.2299, 0.7132, -0.6956, -0.08652, 0.09791, -0.4714, 0.8765, 0.03203, -0.2932, 0.9555, 0.5915, -0.1951, 0.7823, 0.5524, -0.3918, 0.7358, 0.5524, -0.3918, 0.7358, 0.5915, -0.1951, 0.7823, 0.9052, -0.3095, 0.2913, 0.8072, -0.4846, 0.3369, -0.384, -0.888, 0.2531, -0.5613, -0.806, 0.1881, -0.4455, -0.5462, 0.7094, -0.29, -0.6769, 0.6765, 0.2725, -0.8839, 0.38, -0.4462, -0.5443, 0.7104, -0.5631, -0.8046, 0.1886, 0.2725, -0.8839, 0.38, 0.7893, -0.5685, -0.2321, 0.9061, -0.3082, 0.2897, 0.2725, -0.8839, 0.38, 0.9061, -0.3082, 0.2897, 0.5927, -0.1932, 0.7819, 0.03252, -0.2911, 0.9562, 0.2725, -0.8839, 0.38, 0.5927, -0.1932, 0.7819, 0.7132, -0.6956, -0.08652, 0.7894, -0.5692, -0.2299, 0.3119, -0.8223, -0.4761, 0.3253, -0.9012, -0.2865, 0.2725, -0.8839, 0.38, -0.5631, -0.8046, 0.1886, -0.2496, -0.9195, -0.3036, 0.2725, -0.8839, 0.38, 0.3106, -0.8217, -0.4778, 0.7893, -0.5685, -0.2321, 0.5842, 0.2805, 0.7616, 0.5812, -0.2616, 0.7706, 0.8768, -0.3693, 0.3079, 0.9805, 0.1362, 0.1417, -0.1292, -0.9808, -0.1458, -0.384, -0.888, 0.2531, 0.8768, -0.3693, 0.3079, 0.5812, -0.2616, 0.7706, -0.1224, 0.1566, 0.9801, 0.05416, -0.354, 0.9337, 0.5812, -0.2616, 0.7706, 0.5842, 0.2805, 0.7616, -0.7251, -0.163, 0.669, -0.3957, -0.5923, 0.7019, 0.05416, -0.354, 0.9337, -0.1224, 0.1566, 0.9801, -0.8711, -0.4909, 0.01076, -0.5048, -0.8371, 0.2107, -0.3957, -0.5923, 0.7019, -0.7251, -0.163, 0.669, -0.4748, -0.6352, -0.6092, -0.2091, -0.9449, -0.252, -0.5048, -0.8371, 0.2107, -0.8711, -0.4909, 0.01076, 0.2316, -0.5113, -0.8276, 0.3181, -0.8524, -0.415, -0.2091, -0.9449, -0.252, -0.4748, -0.6352, -0.6092, 0.8345, -0.1918, -0.5166, 0.7677, -0.614, -0.1832, 0.3181, -0.8524, -0.415, 0.2316, -0.5113, -0.8276, 0.9805, 0.1362, 0.1417, 0.8768, -0.3693, 0.3079, 0.7677, -0.614, -0.1832, 0.8345, -0.1918, -0.5166, -0.5048, -0.8371, 0.2107, 0.8072, -0.4846, 0.3369, 0.7132, -0.6956, -0.08652, -0.3957, -0.5923, 0.7019, 0.8768, -0.3693, 0.3079, -0.384, -0.888, 0.2531, -0.29, -0.6769, 0.6765, 0.7677, -0.614, -0.1832, 0.3253, -0.9012, -0.2865, -0.1292, -0.9808, -0.1458, 0.5812, -0.2616, 0.7706, 0.05416, -0.354, 0.9337, -0.4462, -0.5443, 0.7104, 0.2725, -0.8839, 0.38, 0.03252, -0.2911, 0.9562, -0.3482, 0.6615, -0.6642, -0.6934, 0.3552, -0.6269, -0.9065, 0.4125, 0.08979, -0.6813, 0.732, 0.001342, 0.6946, 0.1398, 0.7057, 0.9712, 0.08598, 0.222, -0.04862, 0.9888, 0.1412, 0.1899, 0.9424, -0.2755, 0.2422, 0.4231, 0.8731, 0.6946, 0.1398, 0.7057, 0.1899, 0.9424, -0.2755, 0.5799, 0.6981, -0.4199, -0.121, 0.7699, 0.6266, 0.2422, 0.4231, 0.8731, 0.5799, 0.6981, -0.4199, 0.8932, 0.399, -0.2074, 0.9096, -0.4089, 0.07354, 0.6689, -0.731, -0.135, 0.4206, -0.4534, -0.7858, 0.7724, -0.1435, -0.6188, 0.3175, 0.5111, 0.7987, 0.7076, 0.2668, 0.6543, 0.6834, 0.0761, 0.726, 0.2035, 0.3766, 0.9037, 0.578, 0.7787, 0.244, 0.1999, 0.3757, 0.9049, 0.6813, 0.07374, 0.7282, -0.55, 0.4704, 0.6901, -0.6582, 0.1349, 0.7407, -0.0939, -0.315, 0.9444, -0.02779, 0.02838, 0.9992, 0.5784, -0.3364, 0.7431, 0.4554, -0.6741, 0.5816, 0.6689, -0.731, -0.135, 0.9096, -0.4089, 0.07354, -0.461, 0.6859, -0.563, -0.6166, 0.08182, -0.783, -0.9455, -0.1881, -0.2658, -0.918, 0.3938, -0.04598, 0.7724, -0.1435, -0.6188, 0.4206, -0.4534, -0.7858, -0.1437, -0.003483, -0.9896, 0.2534, 0.2987, -0.9201, -0.02779, 0.02838, 0.9992, -0.0939, -0.315, 0.9444, 0.4554, -0.6741, 0.5816, 0.5784, -0.3364, 0.7431, 0.2534, 0.2987, -0.9201, -0.1437, -0.003483, -0.9896, -0.6934, 0.3552, -0.6269, -0.3482, 0.6615, -0.6642, 0.7076, 0.2668, 0.6543, 0.946, 0.2205, 0.2376, 0.9768, 0.019, 0.2133, 0.6834, 0.0761, 0.726, 0.8932, 0.399, -0.2074, 0.5799, 0.6981, -0.4199, 0.5264, 0.6067, -0.5957, 0.9118, 0.2388, -0.3342, -0.04862, 0.9888, 0.1412, 0.004243, 0.8102, 0.5862, -0.1819, 0.7446, 0.6423, -0.247, 0.9644, 0.09479, 0.1899, 0.9424, -0.2755, -0.04862, 0.9888, 0.1412, -0.247, 0.9644, 0.09479, 0.0464, 0.9073, -0.418, 0.946, 0.2205, 0.2376, 0.8932, 0.399, -0.2074, 0.9118, 0.2388, -0.3342, 0.9768, 0.019, 0.2133, 0.004243, 0.8102, 0.5862, 0.3175, 0.5111, 0.7987, 0.2035, 0.3766, 0.9037, -0.1819, 0.7446, 0.6423, 0.9126, 0.2351, -0.3345, 0.578, 0.7787, 0.244, 0.9765, 0.0155, 0.2148, 0.578, 0.7787, 0.244, -0.2496, 0.964, 0.092, -0.1857, 0.7444, 0.6414, 0.578, 0.7787, 0.244, 0.04559, 0.9057, -0.4214, -0.2496, 0.964, 0.092, 0.578, 0.7787, 0.244, 0.527, 0.6038, -0.5981, 0.04559, 0.9057, -0.4214, 0.578, 0.7787, 0.244, 0.9126, 0.2351, -0.3345, 0.527, 0.6038, -0.5981, 0.5799, 0.6981, -0.4199, 0.1899, 0.9424, -0.2755, 0.0464, 0.9073, -0.418, 0.5264, 0.6067, -0.5957, 0.578, 0.7787, 0.244, -0.1857, 0.7444, 0.6414, 0.1999, 0.3757, 0.9049, -0.3482, 0.6615, -0.6642, -0.6813, 0.732, 0.001342, -0.1823, 0.977, 0.1106, 0.09424, 0.9232, -0.3727, 0.946, 0.2205, 0.2376, 0.7076, 0.2668, 0.6543, 0.09424, 0.9232, -0.3727, -0.1823, 0.977, 0.1106, 0.2534, 0.2987, -0.9201, -0.3482, 0.6615, -0.6642, 0.09424, 0.9232, -0.3727, 0.5466, 0.6399, -0.5401, 0.7724, -0.1435, -0.6188, 0.2534, 0.2987, -0.9201, 0.5466, 0.6399, -0.5401, 0.9099, 0.2931, -0.2937, 0.9096, -0.4089, 0.07354, 0.7724, -0.1435, -0.6188, 0.9099, 0.2931, -0.2937, 0.9712, 0.08598, 0.222, 0.5784, -0.3364, 0.7431, 0.9096, -0.4089, 0.07354, 0.9712, 0.08598, 0.222, 0.6946, 0.1398, 0.7057, -0.02779, 0.02838, 0.9992, 0.5784, -0.3364, 0.7431, 0.6946, 0.1398, 0.7057, 0.2422, 0.4231, 0.8731, -0.55, 0.4704, 0.6901, -0.02779, 0.02838, 0.9992, 0.2422, 0.4231, 0.8731, -0.121, 0.7699, 0.6266, -0.6813, 0.732, 0.001342, -0.55, 0.4704, 0.6901, -0.121, 0.7699, 0.6266, -0.1823, 0.977, 0.1106, 0.9712, 0.08598, 0.222, 0.9099, 0.2931, -0.2937, 0.004243, 0.8102, 0.5862, -0.04862, 0.9888, 0.1412, 0.3175, 0.5111, 0.7987, 0.004243, 0.8102, 0.5862, 0.9099, 0.2931, -0.2937, 0.5466, 0.6399, -0.5401, -0.1823, 0.977, 0.1106, -0.121, 0.7699, 0.6266, 0.8932, 0.399, -0.2074, 0.946, 0.2205, 0.2376, 0.7076, 0.2668, 0.6543, 0.3175, 0.5111, 0.7987, 0.5466, 0.6399, -0.5401, 0.09424, 0.9232, -0.3727, 0.578, 0.7787, 0.244, 0.6813, 0.07374, 0.7282, 0.9765, 0.0155, 0.2148, -0.003003, -0.763, -0.6464, -0.8082, -0.4291, 0.4033, -0.4452, -0.7185, 0.5343, -0.4241, -0.4272, -0.7985, 0.02316, -0.9273, 0.3737, -0.8309, -0.2874, -0.4764, -0.968, -0.2505, -0.01536, 0.1821, -0.97, -0.161, -0.808, -0.3239, 0.4922, -0.1144, -0.8074, -0.5788, -0.4774, -0.518, -0.7098, -0.3869, -0.6597, 0.6443, -0.4452, -0.7185, 0.5343, -0.3549, -0.6257, 0.6947, 0.08053, -0.9097, 0.4073, -0.09169, -0.9492, 0.301, -0.3539, -0.6255, 0.6953, -0.5942, -0.7964, -0.113, 0.08164, -0.9096, 0.4074, -0.1144, -0.8074, -0.5788, 0.05249, -0.7351, -0.6759, -0.3945, -0.3787, -0.8372, -0.4774, -0.518, -0.7098, -0.968, -0.2505, -0.01536, -0.9986, -0.04929, 0.01791, -0.8019, -0.2693, 0.5334, -0.8082, -0.4291, 0.4033, -0.4774, -0.518, -0.7098, -0.3945, -0.3787, -0.8372, -0.8299, -0.09463, -0.5498, -0.8309, -0.2874, -0.4764, -0.8309, -0.2874, -0.4764, -0.8299, -0.09463, -0.5498, -0.9986, -0.04929, 0.01791, -0.968, -0.2505, -0.01536, 0.04535, -0.986, -0.1602, 0.2493, -0.9551, -0.1604, 0.05249, -0.7351, -0.6759, -0.1144, -0.8074, -0.5788, -0.8082, -0.4291, 0.4033, -0.8019, -0.2693, 0.5334, -0.3549, -0.6257, 0.6947, -0.4452, -0.7185, 0.5343, 0.2502, -0.9547, -0.1609, -0.5942, -0.7964, -0.113, 0.05294, -0.7344, -0.6767, -0.9987, -0.04843, 0.01861, -0.5942, -0.7964, -0.113, -0.8014, -0.2688, 0.5343, -0.8301, -0.09354, -0.5497, -0.5942, -0.7964, -0.113, -0.9987, -0.04843, 0.01861, -0.3945, -0.3777, -0.8377, -0.5942, -0.7964, -0.113, -0.8301, -0.09354, -0.5497, 0.05294, -0.7344, -0.6767, -0.5942, -0.7964, -0.113, -0.3945, -0.3777, -0.8377, -0.09169, -0.9492, 0.301, 0.08053, -0.9097, 0.4073, 0.2493, -0.9551, -0.1604, 0.04535, -0.986, -0.1602, -0.8014, -0.2688, 0.5343, -0.5942, -0.7964, -0.113, -0.3539, -0.6255, 0.6953, -0.6934, 0.3552, -0.6269, -0.8342, -0.1597, -0.5279, -0.9931, -0.1169, 0.006813, -0.9065, 0.4125, 0.08979, -0.09169, -0.9492, 0.301, 0.04535, -0.986, -0.1602, -0.9931, -0.1169, 0.006813, -0.8342, -0.1597, -0.5279, -0.1437, -0.003483, -0.9896, -0.4241, -0.4272, -0.7985, -0.8342, -0.1597, -0.5279, -0.6934, 0.3552, -0.6269, 0.4206, -0.4534, -0.7858, -0.003003, -0.763, -0.6464, -0.4241, -0.4272, -0.7985, -0.1437, -0.003483, -0.9896, 0.6689, -0.731, -0.135, 0.1821, -0.97, -0.161, -0.003003, -0.763, -0.6464, 0.4206, -0.4534, -0.7858, 0.4554, -0.6741, 0.5816, 0.02316, -0.9273, 0.3737, 0.1821, -0.97, -0.161, 0.6689, -0.731, -0.135, -0.0939, -0.315, 0.9444, -0.3869, -0.6597, 0.6443, 0.02316, -0.9273, 0.3737, 0.4554, -0.6741, 0.5816, -0.6582, 0.1349, 0.7407, -0.808, -0.3239, 0.4922, -0.3869, -0.6597, 0.6443, -0.0939, -0.315, 0.9444, -0.9065, 0.4125, 0.08979, -0.9931, -0.1169, 0.006813, -0.808, -0.3239, 0.4922, -0.6582, 0.1349, 0.7407, 0.1821, -0.97, -0.161, -0.968, -0.2505, -0.01536, -0.8082, -0.4291, 0.4033, -0.003003, -0.763, -0.6464, -0.4774, -0.518, -0.7098, -0.8309, -0.2874, -0.4764, 0.02316, -0.9273, 0.3737, -0.3869, -0.6597, 0.6443, -0.9931, -0.1169, 0.006813, 0.04535, -0.986, -0.1602, -0.1144, -0.8074, -0.5788, -0.808, -0.3239, 0.4922, -0.4452, -0.7185, 0.5343, -0.09169, -0.9492, 0.301, -0.8342, -0.1597, -0.5279, -0.4241, -0.4272, -0.7985, 0.2502, -0.9547, -0.1609, 0.08164, -0.9096, 0.4074, -0.5942, -0.7964, -0.113, -0.706, 0.5156, 0.4855, -0.6531, 0.1901, 0.733, 0.05524, 0.1957, 0.9791, -0.0547, 0.5202, 0.8523, -0.5851, 0.04422, -0.8098, -0.9261, 0.3187, -0.202, 0.776, 0.6164, -0.1337, 0.5376, 0.8086, 0.2389, 0.251, 0.4798, -0.8407, 0.6573, 0.4801, -0.5809, -0.706, 0.5156, 0.4855, -0.0547, 0.5202, 0.8523, 0.6573, 0.4801, -0.5809, 0.776, 0.6164, -0.1337, -0.9261, 0.3187, -0.202, -0.706, 0.5156, 0.4855, 0.1193, -0.1457, -0.9821, -0.1071, -0.5601, -0.8215, -0.7679, -0.3443, -0.5402, -0.5851, 0.04422, -0.8098, 0.776, 0.6164, -0.1337, 0.6573, 0.4801, -0.5809, 0.7395, 0.2935, -0.6058, 0.8856, 0.4611, -0.05547, 0.2142, 0.9171, -0.3362, 0.8866, 0.4595, -0.05271, 0.7415, 0.2911, -0.6046, 0.6498, 0.3316, 0.684, 0.716, -0.02013, 0.6978, 0.9421, -0.3309, 0.05387, 0.9954, 0.05879, 0.07537, 0.7752, -0.1391, -0.6162, 0.6012, -0.5545, -0.5754, -0.1071, -0.5601, -0.8215, 0.1193, -0.1457, -0.9821, -0.0547, 0.5202, 0.8523, 0.05524, 0.1957, 0.9791, 0.716, -0.02013, 0.6978, 0.6498, 0.3316, 0.684, -0.5851, 0.04422, -0.8098, -0.7679, -0.3443, -0.5402, -0.994, -0.03356, 0.1037, -0.9261, 0.3187, -0.202, 0.9954, 0.05879, 0.07537, 0.9421, -0.3309, 0.05387, 0.6012, -0.5545, -0.5754, 0.7752, -0.1391, -0.6162, 0.6573, 0.4801, -0.5809, 0.251, 0.4798, -0.8407, 0.2394, 0.293, -0.9256, 0.7395, 0.2935, -0.6058, -0.2049, 0.6155, -0.761, -0.4434, 0.8078, -0.3885, -0.6152, 0.6967, -0.369, -0.3217, 0.4601, -0.8275, -0.4434, 0.8078, -0.3885, -0.3246, 0.944, 0.05873, -0.469, 0.8644, 0.1814, -0.6152, 0.6967, -0.369, -0.3246, 0.944, 0.05873, 0.08168, 0.9444, 0.3186, 0.03106, 0.8648, 0.5012, -0.469, 0.8644, 0.1814, 0.251, 0.4798, -0.8407, -0.2049, 0.6155, -0.761, -0.3217, 0.4601, -0.8275, 0.2394, 0.293, -0.9256, 0.5376, 0.8086, 0.2389, 0.776, 0.6164, -0.1337, 0.8856, 0.4611, -0.05547, 0.5922, 0.6978, 0.4031, 0.08168, 0.9444, 0.3186, 0.5376, 0.8086, 0.2389, 0.5922, 0.6978, 0.4031, 0.03106, 0.8648, 0.5012, 0.5914, 0.6967, 0.4061, 0.2142, 0.9171, -0.3362, 0.02862, 0.8637, 0.5031, 0.02862, 0.8637, 0.5031, 0.2142, 0.9171, -0.3362, -0.4719, 0.8628, 0.1815, -0.4719, 0.8628, 0.1815, 0.2142, 0.9171, -0.3362, -0.6171, 0.6943, -0.3703, -0.6171, 0.6943, -0.3703, 0.2142, 0.9171, -0.3362, -0.3218, 0.4572, -0.8291, 0.2142, 0.9171, -0.3362, 0.7415, 0.2911, -0.6046, 0.2409, 0.2901, -0.9262, 0.8866, 0.4595, -0.05271, 0.2142, 0.9171, -0.3362, 0.5914, 0.6967, 0.4061, -0.2049, 0.6155, -0.761, 0.251, 0.4798, -0.8407, -0.0547, 0.5202, 0.8523, 0.6498, 0.3316, 0.684, 0.7752, -0.1391, -0.6162, 0.1193, -0.1457, -0.9821, 0.08168, 0.9444, 0.3186, -0.3246, 0.944, 0.05873, 0.6498, 0.3316, 0.684, 0.9954, 0.05879, 0.07537, -0.4434, 0.8078, -0.3885, -0.2049, 0.6155, -0.761, 0.5376, 0.8086, 0.2389, 0.08168, 0.9444, 0.3186, 0.1193, -0.1457, -0.9821, -0.5851, 0.04422, -0.8098, 0.7664, 0.4056, 0.4981, 0.9711, -0.1996, 0.131, 0.8569, -0.03304, -0.5144, 0.7626, 0.6079, -0.2213, -0.3218, 0.4572, -0.8291, 0.2142, 0.9171, -0.3362, 0.2409, 0.2901, -0.9262, -0.6419, -0.7421, -0.1933, 0.3767, -0.6024, 0.7037, 0.5221, -0.8023, 0.2895, -0.8107, -0.5101, 0.2874, 0.3794, -0.8988, -0.2194, -0.504, -0.4671, 0.7266, -0.04828, -0.4635, 0.8848, -0.1492, -0.903, -0.403, 0.6338, -0.732, 0.25, -0.7233, -0.6109, 0.3218, -0.504, -0.4671, 0.7266, 0.3794, -0.8988, -0.2194, 0.4651, -0.5001, 0.7304, -0.578, -0.8108, -0.09243, -0.7233, -0.6109, 0.3218, 0.6338, -0.732, 0.25, 0.5221, -0.8023, 0.2895, 0.685, -0.6918, 0.2284, 0.4148, -0.8689, -0.27, 0.3027, -0.9461, -0.1152, 0.6858, -0.6913, 0.2273, -0.1296, -0.9101, 0.3937, 0.4149, -0.8685, -0.2713, 0.3027, -0.9461, -0.1152, 0.4148, -0.8689, -0.27, -0.1462, -0.8733, -0.4648, -0.153, -0.9496, -0.2735, -0.04828, -0.4635, 0.8848, -0.01727, -0.2747, 0.9614, 0.506, -0.4457, 0.7385, 0.3767, -0.6024, 0.7037, -0.7233, -0.6109, 0.3218, -0.8485, -0.4562, 0.2682, -0.5783, -0.279, 0.7666, -0.504, -0.4671, 0.7266, -0.504, -0.4671, 0.7266, -0.5783, -0.279, 0.7666, -0.01727, -0.2747, 0.9614, -0.04828, -0.4635, 0.8848, -0.153, -0.9496, -0.2735, -0.1462, -0.8733, -0.4648, -0.6695, -0.7023, -0.2419, -0.578, -0.8108, -0.09243, 0.3767, -0.6024, 0.7037, 0.506, -0.4457, 0.7385, 0.685, -0.6918, 0.2284, 0.5221, -0.8023, 0.2895, -0.1296, -0.9101, 0.3937, -0.6705, -0.7013, -0.2422, -0.1469, -0.8726, -0.4658, -0.01636, -0.2737, 0.9617, -0.1296, -0.9101, 0.3937, 0.5072, -0.445, 0.7381, -0.5782, -0.2778, 0.7672, -0.1296, -0.9101, 0.3937, -0.01636, -0.2737, 0.9617, -0.8491, -0.4549, 0.2685, -0.1296, -0.9101, 0.3937, -0.5782, -0.2778, 0.7672, -0.6705, -0.7013, -0.2422, -0.1296, -0.9101, 0.3937, -0.8491, -0.4549, 0.2685, -0.1296, -0.9101, 0.3937, -0.1469, -0.8726, -0.4658, 0.4149, -0.8685, -0.2713, -0.578, -0.8108, -0.09243, -0.6695, -0.7023, -0.2419, -0.8485, -0.4562, 0.2682, -0.7233, -0.6109, 0.3218, -0.6531, 0.1901, 0.733, -0.5562, -0.3433, 0.7568, -0.02775, -0.3391, 0.9403, 0.05524, 0.1957, 0.9791, 0.3027, -0.9461, -0.1152, -0.153, -0.9496, -0.2735, -0.02775, -0.3391, 0.9403, -0.5562, -0.3433, 0.7568, -0.994, -0.03356, 0.1037, -0.8107, -0.5101, 0.2874, -0.5562, -0.3433, 0.7568, -0.6531, 0.1901, 0.733, -0.7679, -0.3443, -0.5402, -0.6419, -0.7421, -0.1933, -0.8107, -0.5101, 0.2874, -0.994, -0.03356, 0.1037, -0.1071, -0.5601, -0.8215, -0.1492, -0.903, -0.403, -0.6419, -0.7421, -0.1933, -0.7679, -0.3443, -0.5402, -0.153, -0.9496, -0.2735, -0.578, -0.8108, -0.09243, 0.4651, -0.5001, 0.7304, -0.02775, -0.3391, 0.9403, 0.6012, -0.5545, -0.5754, 0.3794, -0.8988, -0.2194, -0.1492, -0.903, -0.403, -0.1071, -0.5601, -0.8215, 0.9421, -0.3309, 0.05387, 0.6338, -0.732, 0.25, 0.3794, -0.8988, -0.2194, 0.6012, -0.5545, -0.5754, 0.716, -0.02013, 0.6978, 0.4651, -0.5001, 0.7304, 0.6338, -0.732, 0.25, 0.9421, -0.3309, 0.05387, 0.05524, 0.1957, 0.9791, -0.02775, -0.3391, 0.9403, 0.4651, -0.5001, 0.7304, 0.716, -0.02013, 0.6978, -0.8107, -0.5101, 0.2874, 0.5221, -0.8023, 0.2895, 0.3027, -0.9461, -0.1152, -0.5562, -0.3433, 0.7568, -0.04828, -0.4635, 0.8848, 0.3767, -0.6024, 0.7037, -0.6419, -0.7421, -0.1933, -0.1492, -0.903, -0.403, 0.5072, -0.445, 0.7381, -0.1296, -0.9101, 0.3937, 0.6858, -0.6913, 0.2273, -0.5778, -0.2997, 0.7592, -0.609, 0.5279, 0.592, 0.1689, 0.5466, 0.8202, -0.02049, -0.2944, 0.9555, 0.9954, 0.05879, 0.07537, 0.7752, -0.1391, -0.6162, -0.3246, 0.944, 0.05873, -0.4434, 0.8078, -0.3885])] * 3)])

# ---- objects
ob_sm_campfire_002 = bpy.data.objects.new('SM_campfire_002', me_cylinder_009)

# ---- transforms, parenting, visibility, modifiers, constraints
ob_sm_campfire_002.location = (0.0, 0.0, 0.0)
ob_sm_campfire_002.rotation_euler = (1.571, -0.0, 0.0)
ob_sm_campfire_002.scale = (0.01, 0.01, 0.01)
ob_sm_campfire_002.color = (0.8, 0.8, 0.8, 1.0)

# ---- collection membership
col_collection.objects.link(ob_sm_campfire_002)

# ---- scene / render settings (as saved in the file)
scene.frame_start = 1; scene.frame_end = 250; scene.frame_set(1)
scene.render.engine = 'BLENDER_EEVEE_NEXT'
bpy.context.view_layer.update()

# ---- added for rendering (the .blend has no active camera and no usable light): camera, sun
cam_auto = bpy.data.cameras.new('AutoCamera')
cam_auto.lens = 50.0
cam_auto.sensor_width = 36.0
cam_auto.clip_end = 1000.0
ob_auto_camera = bpy.data.objects.new('AutoCamera', cam_auto)
scene.collection.objects.link(ob_auto_camera)
ob_auto_camera.location = (1.21612, -1.56176, 1.38683)
ob_auto_camera.rotation_euler = (1.09748, -7.21219e-08, 0.694738)
scene.camera = ob_auto_camera
light_auto_sun = bpy.data.lights.new('AutoSun', 'SUN')
light_auto_sun.energy = 3.0
light_auto_sun.angle = 0.0523599
ob_auto_sun = bpy.data.objects.new('AutoSun', light_auto_sun)
scene.collection.objects.link(ob_auto_sun)
ob_auto_sun.rotation_euler = (0.872665, 0.174533, 0.523599)
bpy.context.view_layer.update()
